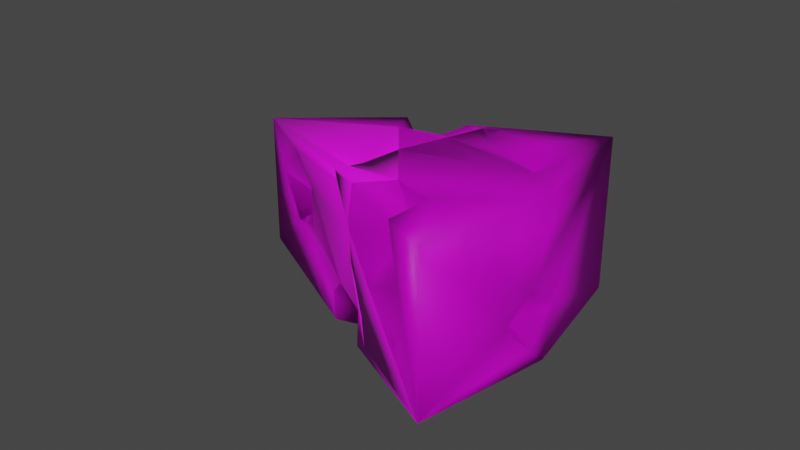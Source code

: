 # Source: cheese_base.blend  (saved by Blender 3.4.6; exported with 4.5.12 LTS)
import bpy
from mathutils import Matrix  # noqa: F401  (used for matrix-valued properties, if any)

bpy.ops.wm.read_factory_settings(use_empty=True)
scene = bpy.context.scene
scene.name = 'Scene'

# ---- collections
col_cheese_split = bpy.data.collections.new('Cheese_Split'); scene.collection.children.link(col_cheese_split)
col_cheese_whole = bpy.data.collections.new('Cheese_Whole'); scene.collection.children.link(col_cheese_whole)

# ---- images (referenced by path relative to the original .blend; pixels are not part of the script)
import os
ASSET_DIR = os.environ.get("B2B_ASSET_DIR", "")  # directory of the original .blend (textures are referenced by path, not embedded)
HERE = os.path.dirname(os.path.abspath(__file__))  # packed textures are extracted next to this script under _unpacked/

def load_image(name, relpath, width, height, colorspace="sRGB"):
    """Load a texture the original file referenced (path relative to the .blend, or extracted next to this script)."""
    p = next((c for c in (os.path.join(HERE, relpath), os.path.join(ASSET_DIR, relpath)) if relpath and os.path.exists(c)), "")
    if p:
        img = bpy.data.images.load(p, check_existing=True)
        img.name = name
    else:  # same state as the original file: an image datablock whose file is absent (Cycles renders it pink)
        img = bpy.data.images.new(name, width, height)
        img.source = "FILE"
        img.filepath = "//" + (relpath or name)
    img.colorspace_settings.name = colorspace
    return img
img_diffusecolor_texture_003 = load_image('DiffuseColor_Texture.003', 'Food_Texture.png', 1024, 1024, 'sRGB')
img_diffusecolor_texture_002 = load_image('DiffuseColor_Texture.002', 'Food_Texture.png', 1024, 1024, 'Non-Color')
img_diffusecolor_texture = load_image('DiffuseColor_Texture', 'Food_Texture.png', 1024, 1024, 'sRGB')
img_diffusecolor_texture_001 = load_image('DiffuseColor_Texture.001', 'Food_Texture.png', 1024, 1024, 'Non-Color')

# ---- materials (node trees are filled in below, after node groups)
mat_food_fresnel_001 = bpy.data.materials.new('Food_Fresnel.001')
mat_food_fresnel_001.surface_render_method = 'BLENDED'
mat_food_fresnel_001.blend_method = 'BLEND'
mat_food_fresnel_001.use_transparent_shadow = False
mat_food_fresnel_001.diffuse_color = (1.0, 1.0, 1.0, 1.0)
mat_food_fresnel_001.roughness = 0.5528
mat_food_fresnel = bpy.data.materials.new('Food_Fresnel')
mat_food_fresnel.surface_render_method = 'BLENDED'
mat_food_fresnel.blend_method = 'BLEND'
mat_food_fresnel.use_transparent_shadow = False
mat_food_fresnel.diffuse_color = (1.0, 1.0, 1.0, 1.0)
mat_food_fresnel.roughness = 0.5528

# ---- material node trees
mat_food_fresnel_001.use_nodes = True; mat_food_fresnel_001.node_tree.nodes.clear()
_N = mat_food_fresnel_001.node_tree.nodes; _L = mat_food_fresnel_001.node_tree.links
n0 = _N.new('ShaderNodeBsdfPrincipled'); n0.name = 'Principled BSDF'; n0.location = (10, 300)
n0.distribution = 'GGX'
n0.subsurface_method = 'RANDOM_WALK_SKIN'
n0.inputs[2].default_value = 0.5528
n0.inputs[3].default_value = 1.45
n0.inputs[27].default_value = (0.0, 0.0, 0.0, 1.0)
n0.inputs[28].default_value = 1.0
n1 = _N.new('ShaderNodeOutputMaterial'); n1.name = 'Material Output'; n1.location = (300, 300)
n2 = _N.new('ShaderNodeNormalMap'); n2.name = 'Normal Map'; n2.location = (-300, -300)
n2.label = 'Normal/Map'
n2.inputs[0].default_value = 0.0
n3 = _N.new('ShaderNodeTexImage'); n3.name = 'Image Texture'; n3.location = (-300, 600)
n3.image = img_diffusecolor_texture_003
n4 = _N.new('ShaderNodeTexImage'); n4.name = 'Image Texture.001'; n4.location = (-300, 0)
n4.image = img_diffusecolor_texture_002
_L.new(n0.outputs[0], n1.inputs[0])
_L.new(n2.outputs[0], n0.inputs[5])
_L.new(n3.outputs[0], n0.inputs[0])
_L.new(n4.outputs[1], n0.inputs[4])
n1.is_active_output = True
mat_food_fresnel.use_nodes = True; mat_food_fresnel.node_tree.nodes.clear()
_N = mat_food_fresnel.node_tree.nodes; _L = mat_food_fresnel.node_tree.links
n0 = _N.new('ShaderNodeBsdfPrincipled'); n0.name = 'Principled BSDF'; n0.location = (10, 300)
n0.distribution = 'GGX'
n0.subsurface_method = 'RANDOM_WALK_SKIN'
n0.inputs[2].default_value = 0.5528
n0.inputs[3].default_value = 1.45
n0.inputs[27].default_value = (0.0, 0.0, 0.0, 1.0)
n0.inputs[28].default_value = 1.0
n1 = _N.new('ShaderNodeOutputMaterial'); n1.name = 'Material Output'; n1.location = (300, 300)
n2 = _N.new('ShaderNodeNormalMap'); n2.name = 'Normal Map'; n2.location = (-300, -300)
n2.label = 'Normal/Map'
n2.inputs[0].default_value = 0.0
n3 = _N.new('ShaderNodeTexImage'); n3.name = 'Image Texture'; n3.location = (-300, 600)
n3.image = img_diffusecolor_texture
n4 = _N.new('ShaderNodeTexImage'); n4.name = 'Image Texture.001'; n4.location = (-300, 0)
n4.image = img_diffusecolor_texture_001
_L.new(n0.outputs[0], n1.inputs[0])
_L.new(n2.outputs[0], n0.inputs[5])
_L.new(n3.outputs[0], n0.inputs[0])
_L.new(n4.outputs[1], n0.inputs[4])
n1.is_active_output = True

# ---- world
world_world = bpy.data.worlds.new('World'); scene.world = world_world
world_world.use_nodes = True; world_world.node_tree.nodes.clear()
_N = world_world.node_tree.nodes; _L = world_world.node_tree.links
n0 = _N.new('ShaderNodeOutputWorld'); n0.name = 'World Output'; n0.location = (300, 300)
n1 = _N.new('ShaderNodeBackground'); n1.name = 'Background'; n1.location = (10, 300)
n1.inputs[0].default_value = (0.05088, 0.05088, 0.05088, 1.0)
_L.new(n1.outputs[0], n0.inputs[0])
n0.is_active_output = True
world_world.color = (0.05088, 0.05088, 0.05088)
world_world.use_sun_shadow = False
world_world.sun_shadow_jitter_overblur = 0.0

# ---- meshes
me_scene_001 = bpy.data.meshes.new('Scene.001')
me_scene_001.from_pydata([(2.095, -1.67, -2.208), (0.6516, -2.477, -2.725), (2.377, -2.505, -1.759), (-0.4824, 1.722, -1.639), (-1.236, 2.505, -1.833), (-1.151, 2.017, -1.873), (-2.215, -0.2101, 1.352), (-3.187, -0.5086, 0.9116), (-2.426, 0.07597, 0.3774), (0.3333, -2.505, 1.778), (0.7249, -2.505, 2.76), (3.001, -2.477, -3.835), (-5.116, -2.159, 0.0), (-0.7007, -2.505, 2.086), (-4.302, 0.6373, 0.3849), (-3.187, 1.783, 0.9115), (-2.215, 1.027, 1.352), (-0.6794, 1.714, -2.096), (-0.06851, 1.95, -2.385), (0.5239, 2.505, -2.494), (0.3801, 2.505, -1.395), (-0.9469, 2.505, -1.079), (0.7056, -1.4, 2.661), (-0.2952, -1.056, 2.278), (-5.116, 2.058, 0.0), (-0.8304, -1.641, 2.025), (-3.023, 0.792, -0.989), (-4.031, -0.2943, -0.5126), (-2.914, -1.655, -1.041), (0.6322, -1.532, -2.716), (1.609, -0.6702, -3.177), (-1.855, -0.5114, -1.541), (2.783, -1.161, -3.732), (-2.623, -0.6946, -0.3904), (1.403, -2.505, 2.5), (1.808, -2.505, 1.23), (3.489, -2.488, -4.065), (1.315, 2.127, -3.038), (2.695, -2.505, -1.554), (1.082, 2.505, -2.783), (1.242, -2.505, 3.004), (1.356, 2.039, -3.058), (0.5783, -0.5501, 2.633), (0.1966, 0.5017, 2.51), (0.02789, 0.9887, 2.428), (1.449, 1.842, -3.102), (2.821, -1.07, -3.75), (2.264, 0.1105, -3.487), (1.727, 1.251, -3.233), (2.923, -1.287, -3.798), (-0.1897, 2.395, 1.345), (0.1257, 2.505, 0.2169), (0.523, 2.505, -1.029), (3.262, -2.481, -3.363), (0.8127, -1.212, 2.729), (0.917, 2.505, -2.266), (0.6398, 2.505, -1.396), (1.003, 2.505, -2.537), (-0.471, 2.421, 2.195), (-0.4318, 2.309, 2.213), (0.9027, -1.462, 2.76), (0.6286, 2.505, -1.361), (0.001872, 1.062, 2.418)], [], [(0, 2, 1), (3, 5, 4), (6, 8, 7), (35, 9, 2, 38), (38, 2, 11, 53), (36, 53, 11), (9, 12, 2), (9, 13, 12), (12, 1, 2), (14, 7, 8), (15, 14, 8), (16, 15, 8), (16, 8, 6), (17, 5, 3), (18, 17, 3), (19, 18, 3), (3, 20, 19), (21, 20, 3), (3, 4, 21), (42, 22, 54), (23, 16, 6), (62, 15, 16, 44), (62, 59, 15), (58, 24, 15, 59), (24, 14, 15), (24, 12, 14), (7, 23, 6), (12, 7, 14), (7, 25, 23), (7, 12, 13), (7, 13, 25), (21, 4, 24), (52, 21, 51), (61, 20, 21, 52), (55, 19, 20, 56), (55, 57, 19), (26, 5, 17), (26, 4, 5), (26, 24, 4), (26, 27, 24), (27, 12, 24), (27, 28, 12), (28, 1, 12), (28, 29, 1), (28, 30, 29), (28, 31, 30), (48, 31, 26, 45), (47, 30, 31, 48), (46, 32, 30, 47), (46, 49, 32), (36, 11, 32, 49), (0, 1, 29), (29, 30, 0), (30, 32, 0), (0, 32, 11), (0, 11, 2), (9, 25, 13), (9, 23, 25), (22, 23, 9), (9, 10, 22), (31, 28, 33), (26, 31, 33), (33, 28, 27), (27, 26, 33), (22, 42, 43, 23), (23, 43, 44, 16), (17, 41, 45, 26), (21, 24, 50, 51), (19, 57, 39), (18, 19, 39, 37), (17, 18, 37, 41), (24, 58, 50), (22, 10, 40, 60), (22, 60, 54), (20, 61, 56), (9, 34, 40, 10), (9, 35, 34), (46, 47, 48, 45, 41, 37, 39, 57, 55, 56, 61, 52, 51, 50, 58, 59, 62, 44, 43, 42, 54, 60, 40, 34, 35, 38, 53, 36, 49)])
me_scene_001.polygons.foreach_set('use_smooth', [True] * 78)
_uv = me_scene_001.uv_layers.new(name='UVSet0')
_uv.uv.foreach_set('vector', [0.3396, 0.5077, 0.3324, 0.5077, 0.3324, 0.5077, 0.3396, 0.5077, 0.3324, 0.5077, 0.3324, 0.5077, 0.3324, 0.5077, 0.3396, 0.5077, 0.3324, 0.5077, 0.4043, 0.5052, 0.406, 0.5052, 0.4034, 0.5052, 0.4031, 0.5052, 0.4031, 0.5052, 0.4034, 0.5052, 0.4025, 0.5052, 0.4023, 0.5052, 0.402, 0.5052, 0.4023, 0.5052, 0.4025, 0.5052, 0.406, 0.5052, 0.4121, 0.5052, 0.4034, 0.5052, 0.406, 0.5052, 0.4072, 0.5052, 0.4121, 0.5052, 0.4121, 0.5052, 0.4053, 0.5052, 0.4034, 0.5052, 0.3324, 0.5077, 0.3324, 0.5077, 0.3396, 0.5077, 0.3324, 0.5077, 0.3324, 0.5077, 0.3396, 0.5077, 0.3324, 0.5077, 0.3324, 0.5077, 0.3396, 0.5077, 0.3324, 0.5077, 0.3396, 0.5077, 0.3324, 0.5077, 0.3324, 0.5077, 0.3324, 0.5077, 0.3396, 0.5077, 0.3324, 0.5077, 0.3324, 0.5077, 0.3396, 0.5077, 0.3324, 0.5077, 0.3324, 0.5077, 0.3396, 0.5077, 0.3396, 0.5077, 0.3324, 0.5077, 0.3324, 0.5077, 0.3324, 0.5077, 0.3324, 0.5077, 0.3396, 0.5077, 0.3396, 0.5077, 0.3324, 0.5077, 0.3324, 0.5077, 0.4012, 0.5055, 0.401, 0.5055, 0.4009, 0.5055, 0.4022, 0.5055, 0.4045, 0.5055, 0.4045, 0.5055, 0.4018, 0.5055, 0.4056, 0.5055, 0.4045, 0.5055, 0.4018, 0.5055, 0.4018, 0.5055, 0.4023, 0.5055, 0.4056, 0.5055, 0.4024, 0.5055, 0.4079, 0.5055, 0.4056, 0.5055, 0.4023, 0.5055, 0.4079, 0.5055, 0.4069, 0.5055, 0.4056, 0.5055, 0.4079, 0.5055, 0.4079, 0.5055, 0.4069, 0.5055, 0.4056, 0.5055, 0.4022, 0.5055, 0.4045, 0.5055, 0.4079, 0.5055, 0.4056, 0.5055, 0.4069, 0.5055, 0.4056, 0.5055, 0.4028, 0.5055, 0.4022, 0.5055, 0.4056, 0.5055, 0.4079, 0.5055, 0.4027, 0.5055, 0.4056, 0.5055, 0.4027, 0.5055, 0.4028, 0.5055, 0.4074, 0.5052, 0.4078, 0.5052, 0.4122, 0.5052, 0.4058, 0.5052, 0.4074, 0.5052, 0.4062, 0.5052, 0.4057, 0.5052, 0.4059, 0.5052, 0.4074, 0.5052, 0.4058, 0.5052, 0.4053, 0.5052, 0.4058, 0.5052, 0.4059, 0.5052, 0.4056, 0.5052, 0.4053, 0.5052, 0.4052, 0.5052, 0.4058, 0.5052, 0.4054, 0.5055, 0.4032, 0.5055, 0.4026, 0.5055, 0.4054, 0.5055, 0.4033, 0.5055, 0.4032, 0.5055, 0.4054, 0.5055, 0.4079, 0.5055, 0.4033, 0.5055, 0.4054, 0.5055, 0.4066, 0.5055, 0.4079, 0.5055, 0.4066, 0.5055, 0.4079, 0.5055, 0.4079, 0.5055, 0.4066, 0.5055, 0.4053, 0.5055, 0.4079, 0.5055, 0.4053, 0.5055, 0.4011, 0.5055, 0.4079, 0.5055, 0.4053, 0.5055, 0.4011, 0.5055, 0.4011, 0.5055, 0.4053, 0.5055, 0.3999, 0.5055, 0.4011, 0.5055, 0.4053, 0.5055, 0.404, 0.5055, 0.3999, 0.5055, 0.3998, 0.5055, 0.404, 0.5055, 0.4054, 0.5055, 0.4001, 0.5055, 0.3991, 0.5055, 0.3999, 0.5055, 0.404, 0.5055, 0.3998, 0.5055, 0.3985, 0.5055, 0.3985, 0.5055, 0.3999, 0.5055, 0.3991, 0.5055, 0.3985, 0.5055, 0.3984, 0.5055, 0.3985, 0.5055, 0.3977, 0.5055, 0.3983, 0.5055, 0.3985, 0.5055, 0.3984, 0.5055, 0.3396, 0.5077, 0.3324, 0.5077, 0.3324, 0.5077, 0.3324, 0.5077, 0.3324, 0.5077, 0.3396, 0.5077, 0.3324, 0.5077, 0.3324, 0.5077, 0.3396, 0.5077, 0.3396, 0.5077, 0.3324, 0.5077, 0.3324, 0.5077, 0.3396, 0.5077, 0.3324, 0.5077, 0.3324, 0.5077, 0.3396, 0.5077, 0.3324, 0.5077, 0.3324, 0.5077, 0.3396, 0.5077, 0.3324, 0.5077, 0.3324, 0.5077, 0.3324, 0.5077, 0.3324, 0.5077, 0.3396, 0.5077, 0.3396, 0.5077, 0.3324, 0.5077, 0.3324, 0.5077, 0.3324, 0.5077, 0.3324, 0.5077, 0.3396, 0.5077, 0.3324, 0.5077, 0.3324, 0.5077, 0.3396, 0.5077, 0.3396, 0.5077, 0.3324, 0.5077, 0.3324, 0.5077, 0.3324, 0.5077, 0.3324, 0.5077, 0.3396, 0.5077, 0.401, 0.5055, 0.4012, 0.5055, 0.4016, 0.5055, 0.4022, 0.5055, 0.4022, 0.5055, 0.4016, 0.5055, 0.4018, 0.5055, 0.4045, 0.5055, 0.4026, 0.5055, 0.4002, 0.5055, 0.4001, 0.5055, 0.4054, 0.5055, 0.4074, 0.5052, 0.4122, 0.5052, 0.4066, 0.5052, 0.4062, 0.5052, 0.4058, 0.5052, 0.4052, 0.5052, 0.4052, 0.5052, 0.4019, 0.5055, 0.4013, 0.5055, 0.4006, 0.5055, 0.4003, 0.5055, 0.4026, 0.5055, 0.4019, 0.5055, 0.4003, 0.5055, 0.4002, 0.5055, 0.4122, 0.5052, 0.4069, 0.5052, 0.4066, 0.5052, 0.401, 0.5055, 0.401, 0.5055, 0.4004, 0.5055, 0.4008, 0.5055, 0.401, 0.5055, 0.4008, 0.5055, 0.4009, 0.5055, 0.4059, 0.5052, 0.4057, 0.5052, 0.4056, 0.5052, 0.406, 0.5052, 0.4049, 0.5052, 0.4051, 0.5052, 0.4057, 0.5052, 0.406, 0.5052, 0.4043, 0.5052, 0.4049, 0.5052, 0.3985, 0.5055, 0.3991, 0.5055, 0.3998, 0.5055, 0.4001, 0.5055, 0.4002, 0.5055, 0.4003, 0.5055, 0.4052, 0.5052, 0.4052, 0.5052, 0.4053, 0.5052, 0.4056, 0.5052, 0.4057, 0.5052, 0.4058, 0.5052, 0.4062, 0.5052, 0.4066, 0.5052, 0.4024, 0.5055, 0.4023, 0.5055, 0.4018, 0.5055, 0.4018, 0.5055, 0.4016, 0.5055, 0.4012, 0.5055, 0.4009, 0.5055, 0.4008, 0.5055, 0.4051, 0.5052, 0.4049, 0.5052, 0.4043, 0.5052, 0.4031, 0.5052, 0.4023, 0.5052, 0.3977, 0.5055, 0.3984, 0.5055])
_uv.active_render = True
_uv = me_scene_001.uv_layers.new(name='UVSet1')
_uv.uv.foreach_set('vector', [0.1125, 0.8975, 0.1128, 0.9436, 0.1932, 0.8986, 0.2476, 0.4789, 0.2139, 0.4912, 0.2098, 0.514, 0.2487, 0.9957, 0.2256, 0.9532, 0.1971, 0.9957, 0.2205, 0.7094, 0.2936, 0.7032, 0.1371, 0.5948, 0.1278, 0.6097, 0.1278, 0.6097, 0.1371, 0.5948, 0.06954, 0.5196, 0.06795, 0.5447, 0.04442, 0.5196, 0.06795, 0.5447, 0.06954, 0.5196, 0.2936, 0.7032, 0.4882, 0.5196, 0.1371, 0.5948, 0.2936, 0.7032, 0.3433, 0.6958, 0.4882, 0.5196, 0.4882, 0.5196, 0.1906, 0.5197, 0.1371, 0.5948, 0.4839, 0.1567, 0.4293, 0.1005, 0.4048, 0.1299, 0.427, 0.2114, 0.4839, 0.1567, 0.4048, 0.1299, 0.3751, 0.1784, 0.427, 0.2114, 0.4048, 0.1299, 0.3751, 0.1784, 0.4048, 0.1299, 0.3715, 0.1208, 0.6584, 0.4137, 0.6353, 0.4267, 0.6684, 0.4331, 0.6859, 0.3985, 0.6584, 0.4137, 0.6684, 0.4331, 0.721, 0.3911, 0.6859, 0.3985, 0.6684, 0.4331, 0.6684, 0.4331, 0.7251, 0.4445, 0.721, 0.3911, 0.6645, 0.4836, 0.7251, 0.4445, 0.6684, 0.4331, 0.6684, 0.4331, 0.6318, 0.4639, 0.6645, 0.4836, 0.2253, 0.1027, 0.2186, 0.06126, 0.2124, 0.07068, 0.2712, 0.07895, 0.3751, 0.1784, 0.3715, 0.1208, 0.2561, 0.1808, 0.427, 0.2114, 0.3751, 0.1784, 0.2548, 0.1776, 0.2561, 0.1808, 0.2875, 0.2364, 0.427, 0.2114, 0.2896, 0.241, 0.5249, 0.2203, 0.427, 0.2114, 0.2875, 0.2364, 0.5249, 0.2203, 0.4839, 0.1567, 0.427, 0.2114, 0.5249, 0.2203, 0.5256, 0.02442, 0.4839, 0.1567, 0.4293, 0.1005, 0.2712, 0.07895, 0.3715, 0.1208, 0.5256, 0.02442, 0.4293, 0.1005, 0.4839, 0.1567, 0.4293, 0.1005, 0.3029, 0.04999, 0.2712, 0.07895, 0.4293, 0.1005, 0.5256, 0.02442, 0.3011, 0.01031, 0.4293, 0.1005, 0.3011, 0.01031, 0.3029, 0.04999, 0.6645, 0.4836, 0.6318, 0.4639, 0.5159, 0.627, 0.7335, 0.4611, 0.6645, 0.4836, 0.7398, 0.5187, 0.7369, 0.442, 0.7251, 0.4445, 0.6645, 0.4836, 0.7335, 0.4611, 0.7411, 0.3946, 0.721, 0.3911, 0.7251, 0.4445, 0.7369, 0.4398, 0.7411, 0.3946, 0.7402, 0.3817, 0.721, 0.3911, 0.1143, 0.4326, 0.2139, 0.4912, 0.2383, 0.477, 0.1143, 0.4326, 0.2098, 0.514, 0.2139, 0.4912, 0.1143, 0.4326, 0.004497, 0.4931, 0.2098, 0.514, 0.1143, 0.4326, 0.05997, 0.3806, 0.004497, 0.4931, 0.05997, 0.3806, 0.003906, 0.2961, 0.004497, 0.4931, 0.05997, 0.3806, 0.1166, 0.3185, 0.003906, 0.2961, 0.1166, 0.3185, 0.2993, 0.2786, 0.003906, 0.2961, 0.1166, 0.3185, 0.3059, 0.3207, 0.2993, 0.2786, 0.1166, 0.3185, 0.363, 0.3611, 0.3059, 0.3207, 0.1166, 0.3185, 0.1743, 0.3703, 0.363, 0.3611, 0.3621, 0.4553, 0.1743, 0.3703, 0.1143, 0.4326, 0.348, 0.4835, 0.3957, 0.3991, 0.363, 0.3611, 0.1743, 0.3703, 0.3621, 0.4553, 0.4321, 0.3482, 0.4304, 0.3439, 0.363, 0.3611, 0.3957, 0.3991, 0.4321, 0.3482, 0.4381, 0.3396, 0.4304, 0.3439, 0.4767, 0.2919, 0.4549, 0.2887, 0.4304, 0.3439, 0.4381, 0.3396, 0.3702, 0.2937, 0.2993, 0.2786, 0.3059, 0.3207, 0.3059, 0.3207, 0.363, 0.3611, 0.3702, 0.2937, 0.363, 0.3611, 0.4304, 0.3439, 0.3702, 0.2937, 0.3702, 0.2937, 0.4304, 0.3439, 0.4549, 0.2887, 0.3702, 0.2937, 0.4549, 0.2887, 0.3718, 0.2524, 0.2545, 0.003906, 0.3029, 0.04999, 0.3011, 0.01031, 0.2545, 0.003906, 0.2712, 0.07895, 0.3029, 0.04999, 0.2186, 0.06126, 0.2712, 0.07895, 0.2545, 0.003906, 0.2545, 0.003906, 0.2101, 0.009914, 0.2186, 0.06126, 0.1743, 0.3703, 0.1166, 0.3185, 0.1174, 0.3675, 0.1143, 0.4326, 0.1743, 0.3703, 0.1174, 0.3675, 0.1174, 0.3675, 0.1166, 0.3185, 0.05997, 0.3806, 0.05997, 0.3806, 0.1143, 0.4326, 0.1174, 0.3675, 0.2186, 0.06126, 0.2253, 0.1027, 0.2455, 0.1542, 0.2712, 0.07895, 0.2712, 0.07895, 0.2455, 0.1542, 0.2548, 0.1776, 0.3751, 0.1784, 0.2383, 0.477, 0.344, 0.4929, 0.348, 0.4835, 0.1143, 0.4326, 0.6645, 0.4836, 0.5159, 0.627, 0.7532, 0.5775, 0.7398, 0.5187, 0.721, 0.3911, 0.7402, 0.3817, 0.7395, 0.3705, 0.27, 0.4883, 0.2971, 0.5157, 0.3266, 0.5157, 0.3419, 0.497, 0.2383, 0.477, 0.27, 0.4883, 0.3419, 0.497, 0.344, 0.4929, 0.5159, 0.627, 0.7598, 0.6194, 0.7532, 0.5775, 0.2186, 0.06126, 0.2101, 0.009914, 0.1848, 0.009038, 0.2085, 0.05809, 0.2186, 0.06126, 0.2085, 0.05809, 0.2124, 0.07068, 0.7251, 0.4445, 0.7369, 0.442, 0.7369, 0.4398, 0.2936, 0.7032, 0.2628, 0.7549, 0.2796, 0.773, 0.2966, 0.7524, 0.2936, 0.7032, 0.2205, 0.7094, 0.2628, 0.7549, 0.4321, 0.3482, 0.3957, 0.3991, 0.3621, 0.4553, 0.348, 0.4835, 0.344, 0.4929, 0.3419, 0.497, 0.7395, 0.3705, 0.7402, 0.3817, 0.7411, 0.3946, 0.7369, 0.4398, 0.7369, 0.442, 0.7335, 0.4611, 0.7398, 0.5187, 0.7532, 0.5775, 0.2896, 0.241, 0.2875, 0.2364, 0.2561, 0.1808, 0.2548, 0.1776, 0.2455, 0.1542, 0.2253, 0.1027, 0.2124, 0.07068, 0.2085, 0.05809, 0.2796, 0.773, 0.2628, 0.7549, 0.2205, 0.7094, 0.1278, 0.6097, 0.06795, 0.5447, 0.4767, 0.2919, 0.4381, 0.3396])
me_scene_001.materials.append(mat_food_fresnel_001)
me_scene_001.update()
me_scene_001.normals_split_custom_set([tuple(v) for v in zip(*[iter([-0.2854, -0.4832, -0.8277, -0.09872, -0.9689, -0.2268, -0.02611, -0.338, -0.9408, -0.05754, 0.8827, -0.4664, -0.005067, 0.3243, -0.9459, 0.04541, 0.5113, -0.8582, -0.6679, 0.2554, 0.6991, -0.5519, 0.1614, 0.8182, -0.3475, 0.3185, 0.8819, 0.69, -0.6341, 0.349, -0.08274, -0.9403, 0.3303, -0.09872, -0.9689, -0.2268, 0.775, -0.6139, 0.1501, 0.775, -0.6139, 0.1501, -0.09872, -0.9689, -0.2268, -0.5879, -0.6829, -0.4335, 0.729, -0.6713, 0.134, 0.6763, -0.4162, -0.6078, 0.729, -0.6713, 0.134, -0.5879, -0.6829, -0.4335, -0.08274, -0.9403, 0.3303, -0.6677, -0.7441, -0.02352, -0.09872, -0.9689, -0.2268, -0.08274, -0.9403, 0.3303, -0.08789, -0.4482, 0.8896, -0.6677, -0.7441, -0.02352, -0.6677, -0.7441, -0.02352, -0.02611, -0.338, -0.9408, -0.09872, -0.9689, -0.2268, -0.2615, 0.04386, 0.9642, -0.3475, 0.3185, 0.8819, -0.5519, 0.1614, 0.8182, -0.4233, -0.1714, 0.8897, -0.2615, 0.04386, 0.9642, -0.5519, 0.1614, 0.8182, -0.6344, -0.1046, 0.7659, -0.4233, -0.1714, 0.8897, -0.5519, 0.1614, 0.8182, -0.6344, -0.1046, 0.7659, -0.5519, 0.1614, 0.8182, -0.6679, 0.2554, 0.6991, -0.3219, 0.5127, -0.7959, -0.005067, 0.3243, -0.9459, -0.05754, 0.8827, -0.4664, -0.5752, 0.601, -0.555, -0.3219, 0.5127, -0.7959, -0.05754, 0.8827, -0.4664, -0.3435, 0.915, -0.2116, -0.5752, 0.601, -0.555, -0.05754, 0.8827, -0.4664, -0.05754, 0.8827, -0.4664, -0.1942, 0.9579, -0.2115, -0.3435, 0.915, -0.2116, 0.06491, 0.9786, -0.1951, -0.1942, 0.9579, -0.2115, -0.05754, 0.8827, -0.4664, -0.05754, 0.8827, -0.4664, 0.04541, 0.5113, -0.8582, 0.06491, 0.9786, -0.1951, 0.4261, 0.2704, 0.8634, -0.5068, -0.138, 0.851, 0.3101, 0.2864, 0.9065, -0.36, -0.1499, 0.9208, -0.6344, -0.1046, 0.7659, -0.6679, 0.2554, 0.6991, 0.3508, 0.2826, 0.8928, -0.4233, -0.1714, 0.8897, -0.6344, -0.1046, 0.7659, 0.3276, 0.3001, 0.8959, 0.3508, 0.2826, 0.8928, 0.2019, 0.2722, 0.9408, -0.4233, -0.1714, 0.8897, -0.05814, 0.7454, 0.6641, -0.6844, 0.7289, 0.01478, -0.4233, -0.1714, 0.8897, 0.2019, 0.2722, 0.9408, -0.6844, 0.7289, 0.01478, -0.2615, 0.04386, 0.9642, -0.4233, -0.1714, 0.8897, -0.6844, 0.7289, 0.01478, -0.6677, -0.7441, -0.02352, -0.2615, 0.04386, 0.9642, -0.3475, 0.3185, 0.8819, -0.36, -0.1499, 0.9208, -0.6679, 0.2554, 0.6991, -0.6677, -0.7441, -0.02352, -0.3475, 0.3185, 0.8819, -0.2615, 0.04386, 0.9642, -0.3475, 0.3185, 0.8819, -0.1674, -0.05974, 0.9841, -0.36, -0.1499, 0.9208, -0.3475, 0.3185, 0.8819, -0.6677, -0.7441, -0.02352, -0.08789, -0.4482, 0.8896, -0.3475, 0.3185, 0.8819, -0.08789, -0.4482, 0.8896, -0.1674, -0.05974, 0.9841, 0.06491, 0.9786, -0.1951, 0.04541, 0.5113, -0.8582, -0.6844, 0.7289, 0.01478, 0.5102, 0.8421, 0.1747, 0.06491, 0.9786, -0.1951, 0.5273, 0.8419, 0.1144, 0.4912, 0.8544, 0.1693, -0.1942, 0.9579, -0.2115, 0.06491, 0.9786, -0.1951, 0.5102, 0.8421, 0.1747, 0.5287, 0.8487, 0.01091, -0.3435, 0.915, -0.2116, -0.1942, 0.9579, -0.2115, 0.5633, 0.8208, 0.09464, 0.5287, 0.8487, 0.01091, 0.4024, 0.8926, 0.2033, -0.3435, 0.915, -0.2116, -0.4322, -0.1051, -0.8956, -0.005067, 0.3243, -0.9459, -0.3219, 0.5127, -0.7959, -0.4322, -0.1051, -0.8956, 0.04541, 0.5113, -0.8582, -0.005067, 0.3243, -0.9459, -0.4322, -0.1051, -0.8956, -0.6844, 0.7289, 0.01478, 0.04541, 0.5113, -0.8582, -0.4322, -0.1051, -0.8956, -0.2374, 0.02654, -0.9711, -0.6844, 0.7289, 0.01478, -0.2374, 0.02654, -0.9711, -0.6677, -0.7441, -0.02352, -0.6844, 0.7289, 0.01478, -0.2374, 0.02654, -0.9711, -0.4144, 0.1572, -0.8964, -0.6677, -0.7441, -0.02352, -0.4144, 0.1572, -0.8964, -0.02611, -0.338, -0.9408, -0.6677, -0.7441, -0.02352, -0.4144, 0.1572, -0.8964, -0.09063, -0.1719, -0.9809, -0.02611, -0.338, -0.9408, -0.4144, 0.1572, -0.8964, -0.3745, -0.2476, -0.8936, -0.09063, -0.1719, -0.9809, -0.4144, 0.1572, -0.8964, -0.5992, 0.02066, -0.8004, -0.3745, -0.2476, -0.8936, 0.3629, 0.3937, -0.8446, -0.5992, 0.02066, -0.8004, -0.4322, -0.1051, -0.8956, 0.5086, 0.5732, -0.6425, 0.4783, 0.2736, -0.8345, -0.3745, -0.2476, -0.8936, -0.5992, 0.02066, -0.8004, 0.3629, 0.3937, -0.8446, 0.5378, 0.2465, -0.8062, -0.5866, -0.1795, -0.7897, -0.3745, -0.2476, -0.8936, 0.4783, 0.2736, -0.8345, 0.5378, 0.2465, -0.8062, 0.5986, 0.4589, -0.6565, -0.5866, -0.1795, -0.7897, 0.6763, -0.4162, -0.6078, -0.5879, -0.6829, -0.4335, -0.5866, -0.1795, -0.7897, 0.5986, 0.4589, -0.6565, -0.2854, -0.4832, -0.8277, -0.02611, -0.338, -0.9408, -0.09063, -0.1719, -0.9809, -0.09063, -0.1719, -0.9809, -0.3745, -0.2476, -0.8936, -0.2854, -0.4832, -0.8277, -0.3745, -0.2476, -0.8936, -0.5866, -0.1795, -0.7897, -0.2854, -0.4832, -0.8277, -0.2854, -0.4832, -0.8277, -0.5866, -0.1795, -0.7897, -0.5879, -0.6829, -0.4335, -0.2854, -0.4832, -0.8277, -0.5879, -0.6829, -0.4335, -0.09872, -0.9689, -0.2268, -0.08274, -0.9403, 0.3303, -0.1674, -0.05974, 0.9841, -0.08789, -0.4482, 0.8896, -0.08274, -0.9403, 0.3303, -0.36, -0.1499, 0.9208, -0.1674, -0.05974, 0.9841, -0.5068, -0.138, 0.851, -0.36, -0.1499, 0.9208, -0.08274, -0.9403, 0.3303, -0.08274, -0.9403, 0.3303, -0.404, -0.6129, 0.6791, -0.5068, -0.138, 0.851, -0.5992, 0.02066, -0.8004, -0.4144, 0.1572, -0.8964, -0.4251, 0.07178, -0.9023, -0.4322, -0.1051, -0.8956, -0.5992, 0.02066, -0.8004, -0.4251, 0.07178, -0.9023, -0.4251, 0.07178, -0.9023, -0.4144, 0.1572, -0.8964, -0.2374, 0.02654, -0.9711, -0.2374, 0.02654, -0.9711, -0.4322, -0.1051, -0.8956, -0.4251, 0.07178, -0.9023, -0.5068, -0.138, 0.851, 0.4261, 0.2704, 0.8634, 0.3449, 0.2416, 0.907, -0.36, -0.1499, 0.9208, -0.36, -0.1499, 0.9208, 0.3449, 0.2416, 0.907, 0.3276, 0.3001, 0.8959, -0.6344, -0.1046, 0.7659, -0.3219, 0.5127, -0.7959, 0.4854, 0.6008, -0.6352, 0.5086, 0.5732, -0.6425, -0.4322, -0.1051, -0.8956, 0.06491, 0.9786, -0.1951, -0.6844, 0.7289, 0.01478, 0.5334, 0.8455, 0.02451, 0.5273, 0.8419, 0.1144, -0.3435, 0.915, -0.2116, 0.4024, 0.8926, 0.2033, 0.2491, 0.8716, -0.4222, -0.5752, 0.601, -0.555, -0.3435, 0.915, -0.2116, 0.2491, 0.8716, -0.4222, 0.3237, 0.6713, -0.6667, -0.3219, 0.5127, -0.7959, -0.5752, 0.601, -0.555, 0.3237, 0.6713, -0.6667, 0.4854, 0.6008, -0.6352, -0.6844, 0.7289, 0.01478, -0.05814, 0.7454, 0.6641, 0.5334, 0.8455, 0.02451, -0.5068, -0.138, 0.851, -0.404, -0.6129, 0.6791, 0.2034, -0.3467, 0.9157, 0.4223, 0.2224, 0.8787, -0.5068, -0.138, 0.851, 0.4223, 0.2224, 0.8787, 0.3101, 0.2864, 0.9065, -0.1942, 0.9579, -0.2115, 0.4912, 0.8544, 0.1693, 0.5633, 0.8208, 0.09464, -0.08274, -0.9403, 0.3303, 0.8302, -0.5478, 0.1034, 0.2034, -0.3467, 0.9157, -0.404, -0.6129, 0.6791, -0.08274, -0.9403, 0.3303, 0.69, -0.6341, 0.349, 0.8302, -0.5478, 0.1034, 0.5378, 0.2465, -0.8062, 0.4783, 0.2736, -0.8345, 0.3629, 0.3937, -0.8446, 0.5086, 0.5732, -0.6425, 0.4854, 0.6008, -0.6352, 0.3237, 0.6713, -0.6667, 0.2491, 0.8716, -0.4222, 0.4024, 0.8926, 0.2033, 0.5287, 0.8487, 0.01091, 0.5633, 0.8208, 0.09464, 0.4912, 0.8544, 0.1693, 0.5102, 0.8421, 0.1747, 0.5273, 0.8419, 0.1144, 0.5334, 0.8455, 0.02451, -0.05814, 0.7454, 0.6641, 0.2019, 0.2722, 0.9408, 0.3508, 0.2826, 0.8928, 0.3276, 0.3001, 0.8959, 0.3449, 0.2416, 0.907, 0.4261, 0.2704, 0.8634, 0.3101, 0.2864, 0.9065, 0.4223, 0.2224, 0.8787, 0.2034, -0.3467, 0.9157, 0.8302, -0.5478, 0.1034, 0.69, -0.6341, 0.349, 0.775, -0.6139, 0.1501, 0.729, -0.6713, 0.134, 0.6763, -0.4162, -0.6078, 0.5986, 0.4589, -0.6565])] * 3)])
me_scene_002 = bpy.data.meshes.new('Scene.002')
me_scene_002.from_pydata([(1.425, 2.505, 1.786), (2.346, 1.2, 2.162), (0.5992, 2.505, 2.7), (2.708, 2.505, 3.696), (2.76, 2.505, 2.22), (4.825, -0.9536, 1.537), (4.143, -1.204, 0.5284), (5.004, -1.907, 0.5902), (5.034, -0.9536, -0.4326), (3.005, 2.505, -2.718), (3.221, 1.447, -1.492), (2.405, 2.505, -1.404), (3.908, 2.505, -0.9158), (4.275, -2.505, 4.437), (5.116, -2.505, 0.0), (4.275, -2.505, -4.437), (0.3487, 0.9832, 2.582), (1.48, -0.03745, 3.146), (2.978, 0.6531, 3.605), (5.004, -0.0006523, 0.5892), (4.275, 2.505, 4.437), (4.275, 2.505, -4.437), (4.195, 2.505, -2.331), (5.116, 2.505, 0.0), (0.001872, 1.062, 2.418), (0.6286, 2.505, -1.361), (0.9027, -1.462, 2.76), (-0.471, 2.421, 2.195), (1.003, 2.505, -2.537), (0.917, 2.505, -2.266), (0.6398, 2.505, -1.396), (-0.4318, 2.309, 2.213), (0.8127, -1.212, 2.729), (0.1257, 2.505, 0.2169), (-0.1897, 2.395, 1.345), (2.923, -1.287, -3.798), (3.262, -2.481, -3.363), (1.727, 1.251, -3.233), (2.821, -1.07, -3.75), (0.523, 2.505, -1.029), (1.449, 1.842, -3.102), (2.264, 0.1105, -3.487), (0.02789, 0.9887, 2.428), (0.5783, -0.5501, 2.633), (0.1966, 0.5017, 2.51), (1.356, 2.039, -3.058), (2.695, -2.505, -1.554), (1.082, 2.505, -2.783), (1.315, 2.127, -3.038), (1.242, -2.505, 3.004), (3.489, -2.488, -4.065), (1.808, -2.505, 1.23), (1.403, -2.505, 2.5)], [], [(0, 2, 1), (3, 4, 1), (5, 7, 6), (1, 4, 0), (6, 7, 8), (9, 11, 10), (10, 11, 12), (52, 13, 49), (51, 14, 13, 52), (2, 16, 1), (16, 17, 1), (17, 18, 1), (1, 18, 3), (19, 5, 6), (6, 8, 19), (26, 49, 13), (26, 13, 17, 32), (13, 18, 17), (13, 3, 18), (13, 20, 3), (43, 16, 44), (44, 16, 42), (27, 2, 0, 34), (33, 34, 0), (25, 12, 11, 30), (28, 9, 21, 47), (9, 22, 21), (22, 23, 21), (22, 12, 23), (12, 0, 23), (23, 0, 4), (20, 23, 4), (20, 4, 3), (48, 47, 21), (45, 48, 21), (45, 21, 40), (12, 22, 10), (10, 22, 9), (19, 23, 20), (21, 23, 19), (19, 20, 5), (20, 13, 5), (7, 5, 13), (7, 13, 14), (21, 19, 8), (14, 8, 7), (15, 21, 8), (14, 15, 8), (21, 38, 41), (21, 37, 40), (21, 41, 37), (21, 15, 35, 38), (12, 39, 33, 0), (14, 46, 36), (16, 43, 32, 17), (11, 29, 30), (11, 9, 28, 29), (2, 27, 31), (12, 25, 39), (16, 24, 42), (16, 2, 31, 24), (15, 14, 36, 50), (15, 50, 35), (14, 51, 46), (43, 44, 42, 24, 31, 27, 34, 33, 39, 25, 30, 29, 28, 47, 48, 45, 40, 37, 41, 38, 35, 50, 36, 46, 51, 52, 49, 26, 32)])
me_scene_002.polygons.foreach_set('use_smooth', [True] * 65)
_uv = me_scene_002.uv_layers.new(name='UVSet0')
_uv.uv.foreach_set('vector', [0.3324, 0.5077, 0.3324, 0.5077, 0.3396, 0.5077, 0.3324, 0.5077, 0.3324, 0.5077, 0.3396, 0.5077, 0.3324, 0.5077, 0.3324, 0.5077, 0.3396, 0.5077, 0.3396, 0.5077, 0.3324, 0.5077, 0.3324, 0.5077, 0.3396, 0.5077, 0.3324, 0.5077, 0.3324, 0.5077, 0.3324, 0.5077, 0.3324, 0.5077, 0.3396, 0.5077, 0.3396, 0.5077, 0.3324, 0.5077, 0.3324, 0.5077, 0.4049, 0.5052, 0.4017, 0.5052, 0.4051, 0.5052, 0.4043, 0.5052, 0.4004, 0.5052, 0.4017, 0.5052, 0.4049, 0.5052, 0.3324, 0.5077, 0.3324, 0.5077, 0.3396, 0.5077, 0.3324, 0.5077, 0.3324, 0.5077, 0.3396, 0.5077, 0.3324, 0.5077, 0.3324, 0.5077, 0.3396, 0.5077, 0.3396, 0.5077, 0.3324, 0.5077, 0.3324, 0.5077, 0.3324, 0.5077, 0.3324, 0.5077, 0.3396, 0.5077, 0.3396, 0.5077, 0.3324, 0.5077, 0.3324, 0.5077, 0.4008, 0.5055, 0.4004, 0.5055, 0.3968, 0.5055, 0.4008, 0.5055, 0.3968, 0.5055, 0.4001, 0.5055, 0.4009, 0.5055, 0.3968, 0.5055, 0.3984, 0.5055, 0.4001, 0.5055, 0.3968, 0.5055, 0.3986, 0.5055, 0.3984, 0.5055, 0.3968, 0.5055, 0.3968, 0.5055, 0.3986, 0.5055, 0.4012, 0.5055, 0.4014, 0.5055, 0.4016, 0.5055, 0.4016, 0.5055, 0.4014, 0.5055, 0.4018, 0.5055, 0.4069, 0.5052, 0.4056, 0.5052, 0.4047, 0.5052, 0.4066, 0.5052, 0.4062, 0.5052, 0.4066, 0.5052, 0.4047, 0.5052, 0.4057, 0.5052, 0.4019, 0.5052, 0.4036, 0.5052, 0.4056, 0.5052, 0.4052, 0.5052, 0.403, 0.5052, 0.4016, 0.5052, 0.4052, 0.5052, 0.403, 0.5052, 0.4016, 0.5052, 0.4016, 0.5052, 0.4016, 0.5052, 0.4006, 0.5052, 0.4016, 0.5052, 0.4016, 0.5052, 0.4019, 0.5052, 0.4006, 0.5052, 0.4019, 0.5052, 0.4047, 0.5052, 0.4006, 0.5052, 0.4006, 0.5052, 0.4047, 0.5052, 0.4032, 0.5052, 0.4015, 0.5052, 0.4006, 0.5052, 0.4032, 0.5052, 0.4015, 0.5052, 0.4032, 0.5052, 0.4032, 0.5052, 0.4003, 0.5055, 0.4006, 0.5055, 0.3968, 0.5055, 0.4002, 0.5055, 0.4003, 0.5055, 0.3968, 0.5055, 0.4002, 0.5055, 0.3968, 0.5055, 0.4001, 0.5055, 0.3324, 0.5077, 0.3324, 0.5077, 0.3396, 0.5077, 0.3396, 0.5077, 0.3324, 0.5077, 0.3324, 0.5077, 0.6341, 0.4886, 0.6341, 0.493, 0.6341, 0.4931, 0.6341, 0.4932, 0.6341, 0.493, 0.6341, 0.4886, 0.6341, 0.4886, 0.6341, 0.4931, 0.6341, 0.4869, 0.6341, 0.4931, 0.6341, 0.4842, 0.6341, 0.4869, 0.6341, 0.4852, 0.6341, 0.4869, 0.6341, 0.4842, 0.6341, 0.4852, 0.6341, 0.4842, 0.6341, 0.4841, 0.6341, 0.4932, 0.6341, 0.4886, 0.6341, 0.4869, 0.6341, 0.4841, 0.6341, 0.4869, 0.6341, 0.4852, 0.6341, 0.4843, 0.6341, 0.4932, 0.6341, 0.4869, 0.6341, 0.4841, 0.6341, 0.4843, 0.6341, 0.4869, 0.3968, 0.5055, 0.3985, 0.5055, 0.3991, 0.5055, 0.3968, 0.5055, 0.3998, 0.5055, 0.4001, 0.5055, 0.3968, 0.5055, 0.3991, 0.5055, 0.3998, 0.5055, 0.3968, 0.5055, 0.3968, 0.5055, 0.3984, 0.5055, 0.3985, 0.5055, 0.4019, 0.5052, 0.4058, 0.5052, 0.4062, 0.5052, 0.4047, 0.5052, 0.4004, 0.5052, 0.4031, 0.5052, 0.4023, 0.5052, 0.4014, 0.5055, 0.4012, 0.5055, 0.4009, 0.5055, 0.4001, 0.5055, 0.4036, 0.5052, 0.4053, 0.5052, 0.4056, 0.5052, 0.4036, 0.5052, 0.403, 0.5052, 0.4052, 0.5052, 0.4053, 0.5052, 0.4011, 0.5055, 0.4024, 0.5055, 0.4023, 0.5055, 0.4019, 0.5052, 0.4057, 0.5052, 0.4058, 0.5052, 0.4014, 0.5055, 0.4018, 0.5055, 0.4018, 0.5055, 0.4014, 0.5055, 0.4011, 0.5055, 0.4023, 0.5055, 0.4018, 0.5055, 0.401, 0.5052, 0.4004, 0.5052, 0.4023, 0.5052, 0.402, 0.5052, 0.3968, 0.5055, 0.3977, 0.5055, 0.3984, 0.5055, 0.4004, 0.5052, 0.4043, 0.5052, 0.4031, 0.5052, 0.4012, 0.5055, 0.4016, 0.5055, 0.4018, 0.5055, 0.4018, 0.5055, 0.4023, 0.5055, 0.4069, 0.5052, 0.4066, 0.5052, 0.4062, 0.5052, 0.4058, 0.5052, 0.4057, 0.5052, 0.4056, 0.5052, 0.4053, 0.5052, 0.4052, 0.5052, 0.4006, 0.5055, 0.4003, 0.5055, 0.4002, 0.5055, 0.4001, 0.5055, 0.3998, 0.5055, 0.3991, 0.5055, 0.3985, 0.5055, 0.3984, 0.5055, 0.402, 0.5052, 0.4023, 0.5052, 0.4031, 0.5052, 0.4043, 0.5052, 0.4049, 0.5052, 0.4004, 0.5055, 0.4008, 0.5055, 0.4009, 0.5055])
_uv.active_render = True
_uv = me_scene_002.uv_layers.new(name='UVSet1')
_uv.uv.foreach_set('vector', [0.06843, 0.9386, 0.1086, 0.8975, 0.003906, 0.8975, 0.003906, 0.9425, 0.05506, 0.9886, 0.09927, 0.9425, 0.4731, 0.9463, 0.433, 0.8975, 0.4152, 0.9463, 0.3651, 0.8975, 0.3459, 0.9584, 0.4113, 0.9584, 0.1747, 0.996, 0.1561, 0.9475, 0.1125, 0.996, 0.2746, 0.9568, 0.342, 0.9568, 0.3224, 0.8975, 0.232, 0.8975, 0.1971, 0.9493, 0.2707, 0.9493, 0.2628, 0.7549, 0.1803, 0.8936, 0.2796, 0.773, 0.2205, 0.7094, 0.05661, 0.7233, 0.1803, 0.8936, 0.2628, 0.7549, 0.2353, 0.2458, 0.2376, 0.1775, 0.153, 0.2074, 0.2376, 0.1775, 0.1738, 0.1293, 0.153, 0.2074, 0.1738, 0.1293, 0.09031, 0.162, 0.153, 0.2074, 0.153, 0.2074, 0.09031, 0.162, 0.08455, 0.2485, 0.7705, 0.1181, 0.8181, 0.0773, 0.7719, 0.04951, 0.7719, 0.04951, 0.7204, 0.07681, 0.7705, 0.1181, 0.2085, 0.05809, 0.1848, 0.009038, 0.03677, 0.003906, 0.2085, 0.05809, 0.03677, 0.003906, 0.1738, 0.1293, 0.2124, 0.07068, 0.03677, 0.003906, 0.09031, 0.162, 0.1738, 0.1293, 0.03677, 0.003906, 0.08455, 0.2485, 0.09031, 0.162, 0.03677, 0.003906, 0.003906, 0.2371, 0.08455, 0.2485, 0.2253, 0.1027, 0.2376, 0.1775, 0.2455, 0.1542, 0.2455, 0.1542, 0.2376, 0.1775, 0.2548, 0.1776, 0.7598, 0.6194, 0.8159, 0.6176, 0.831, 0.5612, 0.7532, 0.5775, 0.7398, 0.5187, 0.7532, 0.5775, 0.831, 0.5612, 0.7369, 0.442, 0.8926, 0.4092, 0.8171, 0.4077, 0.7369, 0.4398, 0.7402, 0.3817, 0.8203, 0.3423, 0.8452, 0.2524, 0.7395, 0.3705, 0.8203, 0.3423, 0.8778, 0.3446, 0.8452, 0.2524, 0.8778, 0.3446, 0.9571, 0.4283, 0.8452, 0.2524, 0.8778, 0.3446, 0.8926, 0.4092, 0.9571, 0.4283, 0.8926, 0.4092, 0.831, 0.5612, 0.9571, 0.4283, 0.9571, 0.4283, 0.831, 0.5612, 0.8937, 0.5583, 0.992, 0.627, 0.9571, 0.4283, 0.8937, 0.5583, 0.992, 0.627, 0.8937, 0.5583, 0.9148, 0.6208, 0.3419, 0.497, 0.3266, 0.5157, 0.4957, 0.5157, 0.344, 0.4929, 0.3419, 0.497, 0.4957, 0.5157, 0.344, 0.4929, 0.4957, 0.5157, 0.348, 0.4835, 0.8926, 0.4092, 0.8778, 0.3446, 0.836, 0.4082, 0.836, 0.4082, 0.8778, 0.3446, 0.8203, 0.3423, 0.7705, 0.1181, 0.7431, 0.2373, 0.9518, 0.2428, 0.5367, 0.2428, 0.7431, 0.2373, 0.7705, 0.1181, 0.7705, 0.1181, 0.9518, 0.2428, 0.8181, 0.0773, 0.9518, 0.2428, 0.9582, 0.00799, 0.8181, 0.0773, 0.7708, 0.03231, 0.8181, 0.0773, 0.9582, 0.00799, 0.7708, 0.03231, 0.9582, 0.00799, 0.7399, 0.003906, 0.5367, 0.2428, 0.7705, 0.1181, 0.7204, 0.07681, 0.7399, 0.003906, 0.7204, 0.07681, 0.7708, 0.03231, 0.5295, 0.0107, 0.5367, 0.2428, 0.7204, 0.07681, 0.7399, 0.003906, 0.5295, 0.0107, 0.7204, 0.07681, 0.4957, 0.5157, 0.4321, 0.3482, 0.3957, 0.3991, 0.4957, 0.5157, 0.3621, 0.4553, 0.348, 0.4835, 0.4957, 0.5157, 0.3957, 0.3991, 0.3621, 0.4553, 0.4957, 0.5157, 0.512, 0.2973, 0.4381, 0.3396, 0.4321, 0.3482, 0.8926, 0.4092, 0.7335, 0.4611, 0.7398, 0.5187, 0.831, 0.5612, 0.05661, 0.7233, 0.1278, 0.6097, 0.06795, 0.5447, 0.2376, 0.1775, 0.2253, 0.1027, 0.2124, 0.07068, 0.1738, 0.1293, 0.8171, 0.4077, 0.7411, 0.3946, 0.7369, 0.4398, 0.8171, 0.4077, 0.8203, 0.3423, 0.7402, 0.3817, 0.7411, 0.3946, 0.2353, 0.2458, 0.2896, 0.241, 0.2875, 0.2364, 0.8926, 0.4092, 0.7369, 0.442, 0.7335, 0.4611, 0.2376, 0.1775, 0.2561, 0.1808, 0.2548, 0.1776, 0.2376, 0.1775, 0.2353, 0.2458, 0.2875, 0.2364, 0.2561, 0.1808, 0.003906, 0.5196, 0.05661, 0.7233, 0.06795, 0.5447, 0.04442, 0.5196, 0.512, 0.2973, 0.4767, 0.2919, 0.4381, 0.3396, 0.05661, 0.7233, 0.2205, 0.7094, 0.1278, 0.6097, 0.2253, 0.1027, 0.2455, 0.1542, 0.2548, 0.1776, 0.2561, 0.1808, 0.2875, 0.2364, 0.7598, 0.6194, 0.7532, 0.5775, 0.7398, 0.5187, 0.7335, 0.4611, 0.7369, 0.442, 0.7369, 0.4398, 0.7411, 0.3946, 0.7402, 0.3817, 0.3266, 0.5157, 0.3419, 0.497, 0.344, 0.4929, 0.348, 0.4835, 0.3621, 0.4553, 0.3957, 0.3991, 0.4321, 0.3482, 0.4381, 0.3396, 0.04442, 0.5196, 0.06795, 0.5447, 0.1278, 0.6097, 0.2205, 0.7094, 0.2628, 0.7549, 0.1848, 0.009038, 0.2085, 0.05809, 0.2124, 0.07068])
me_scene_002.materials.append(mat_food_fresnel_001)
me_scene_002.update()
me_scene_002.normals_split_custom_set([tuple(v) for v in zip(*[iter([0.02603, 0.9652, 0.2601, -0.02553, 0.4076, 0.9128, -0.3587, 0.407, 0.84, -0.8266, 0.3884, 0.4073, -0.3404, 0.9072, 0.2472, -0.3587, 0.407, 0.84, 0.9961, 0.02594, -0.08392, 0.9389, 0.3187, 0.1296, 0.9928, 0.09125, 0.07738, -0.3587, 0.407, 0.84, -0.3404, 0.9072, 0.2472, 0.02603, 0.9652, 0.2601, 0.9928, 0.09125, 0.07738, 0.9389, 0.3187, 0.1296, 0.9872, 0.06175, 0.147, 0.1227, 0.9661, 0.2272, 0.2606, 0.9554, -0.139, 0.02353, 0.9993, -0.02783, 0.02353, 0.9993, -0.02783, 0.2606, 0.9554, -0.139, -0.08171, 0.9808, -0.1772, -0.4422, -0.8924, -0.08984, 0.2582, -0.4035, 0.8778, -0.6581, -0.7161, 0.2327, -0.6348, -0.7348, -0.2388, 0.6005, -0.7994, 0.01998, 0.2582, -0.4035, 0.8778, -0.4422, -0.8924, -0.08984, -0.02553, 0.4076, 0.9128, -0.2466, 0.06954, 0.9666, -0.3587, 0.407, 0.84, -0.2466, 0.06954, 0.9666, -0.364, 0.2894, 0.8853, -0.3587, 0.407, 0.84, -0.364, 0.2894, 0.8853, -0.6392, 0.1847, 0.7466, -0.3587, 0.407, 0.84, -0.3587, 0.407, 0.84, -0.6392, 0.1847, 0.7466, -0.8266, 0.3884, 0.4073, 0.982, -0.1844, 0.04092, 0.9961, 0.02594, -0.08392, 0.9928, 0.09125, 0.07738, 0.9928, 0.09125, 0.07738, 0.9872, 0.06175, 0.147, 0.982, -0.1844, 0.04092, -0.8405, -0.3305, 0.4294, -0.6581, -0.7161, 0.2327, 0.2582, -0.4035, 0.8778, -0.8405, -0.3305, 0.4294, 0.2582, -0.4035, 0.8778, -0.364, 0.2894, 0.8853, -0.8962, -0.2716, 0.3509, 0.2582, -0.4035, 0.8778, -0.6392, 0.1847, 0.7466, -0.364, 0.2894, 0.8853, 0.2582, -0.4035, 0.8778, -0.8266, 0.3884, 0.4073, -0.6392, 0.1847, 0.7466, 0.2582, -0.4035, 0.8778, 0.7089, 0.572, 0.4126, -0.8266, 0.3884, 0.4073, -0.8579, -0.3034, 0.4147, -0.2466, 0.06954, 0.9666, -0.8503, -0.2799, 0.4458, -0.8503, -0.2799, 0.4458, -0.2466, 0.06954, 0.9666, -0.8834, -0.2067, 0.4205, -0.6417, 0.7261, 0.2468, -0.02553, 0.4076, 0.9128, 0.02603, 0.9652, 0.2601, -0.8697, 0.4816, -0.108, -0.806, 0.5667, -0.171, -0.8697, 0.4816, -0.108, 0.02603, 0.9652, 0.2601, -0.7698, 0.5582, -0.3097, -0.08171, 0.9808, -0.1772, 0.2606, 0.9554, -0.139, -0.7592, 0.6227, -0.1894, -0.7224, 0.5606, -0.4047, 0.1227, 0.9661, 0.2272, -0.006746, 0.4442, -0.8959, -0.841, 0.5084, 0.1848, 0.1227, 0.9661, 0.2272, -0.2243, 0.968, 0.1122, -0.006746, 0.4442, -0.8959, -0.2243, 0.968, 0.1122, 0.3708, 0.9287, 0.0001435, -0.006746, 0.4442, -0.8959, -0.2243, 0.968, 0.1122, -0.08171, 0.9808, -0.1772, 0.3708, 0.9287, 0.0001435, -0.08171, 0.9808, -0.1772, 0.02603, 0.9652, 0.2601, 0.3708, 0.9287, 0.0001435, 0.3708, 0.9287, 0.0001435, 0.02603, 0.9652, 0.2601, -0.3404, 0.9072, 0.2472, 0.7089, 0.572, 0.4126, 0.3708, 0.9287, 0.0001435, -0.3404, 0.9072, 0.2472, 0.7089, 0.572, 0.4126, -0.3404, 0.9072, 0.2472, -0.8266, 0.3884, 0.4073, -0.8429, 0.1551, -0.5153, -0.841, 0.5084, 0.1848, -0.006746, 0.4442, -0.8959, -0.7941, -0.02513, -0.6072, -0.8429, 0.1551, -0.5153, -0.006746, 0.4442, -0.8959, -0.7941, -0.02513, -0.6072, -0.006746, 0.4442, -0.8959, -0.7857, -0.05222, -0.6164, -0.08171, 0.9808, -0.1772, -0.2243, 0.968, 0.1122, 0.02353, 0.9993, -0.02783, 0.02353, 0.9993, -0.02783, -0.2243, 0.968, 0.1122, 0.1227, 0.9661, 0.2272, 0.982, -0.1844, 0.04092, 0.3708, 0.9287, 0.0001435, 0.7089, 0.572, 0.4126, -0.006746, 0.4442, -0.8959, 0.3708, 0.9287, 0.0001435, 0.982, -0.1844, 0.04092, 0.982, -0.1844, 0.04092, 0.7089, 0.572, 0.4126, 0.9961, 0.02594, -0.08392, 0.7089, 0.572, 0.4126, 0.2582, -0.4035, 0.8778, 0.9961, 0.02594, -0.08392, 0.9389, 0.3187, 0.1296, 0.9961, 0.02594, -0.08392, 0.2582, -0.4035, 0.8778, 0.9389, 0.3187, 0.1296, 0.2582, -0.4035, 0.8778, 0.6005, -0.7994, 0.01998, -0.006746, 0.4442, -0.8959, 0.982, -0.1844, 0.04092, 0.9872, 0.06175, 0.147, 0.6005, -0.7994, 0.01998, 0.9872, 0.06175, 0.147, 0.9389, 0.3187, 0.1296, 0.1745, -0.6655, -0.7257, -0.006746, 0.4442, -0.8959, 0.9872, 0.06175, 0.147, 0.6005, -0.7994, 0.01998, 0.1745, -0.6655, -0.7257, 0.9872, 0.06175, 0.147, -0.006746, 0.4442, -0.8959, -0.8352, -0.1453, -0.5305, -0.8318, -0.1913, -0.521, -0.006746, 0.4442, -0.8959, -0.83, -0.07301, -0.553, -0.7857, -0.05222, -0.6164, -0.006746, 0.4442, -0.8959, -0.8318, -0.1913, -0.521, -0.83, -0.07301, -0.553, -0.006746, 0.4442, -0.8959, 0.1745, -0.6655, -0.7257, -0.7646, -0.1116, -0.6348, -0.8352, -0.1453, -0.5305, -0.08171, 0.9808, -0.1772, -0.7643, 0.5815, -0.2788, -0.806, 0.5667, -0.171, 0.02603, 0.9652, 0.2601, 0.6005, -0.7994, 0.01998, -0.504, -0.82, -0.2713, -0.5021, -0.8632, -0.0524, -0.2466, 0.06954, 0.9666, -0.8579, -0.3034, 0.4147, -0.8962, -0.2716, 0.3509, -0.364, 0.2894, 0.8853, 0.2606, 0.9554, -0.139, -0.8254, 0.5587, -0.08067, -0.7592, 0.6227, -0.1894, 0.2606, 0.9554, -0.139, 0.1227, 0.9661, 0.2272, -0.7224, 0.5606, -0.4047, -0.8254, 0.5587, -0.08067, -0.02553, 0.4076, 0.9128, -0.6417, 0.7261, 0.2468, -0.9189, -0.09555, 0.3828, -0.08171, 0.9808, -0.1772, -0.7698, 0.5582, -0.3097, -0.7643, 0.5815, -0.2788, -0.2466, 0.06954, 0.9666, -0.8618, -0.2825, 0.4214, -0.8834, -0.2067, 0.4205, -0.2466, 0.06954, 0.9666, -0.02553, 0.4076, 0.9128, -0.9189, -0.09555, 0.3828, -0.8618, -0.2825, 0.4214, 0.1745, -0.6655, -0.7257, 0.6005, -0.7994, 0.01998, -0.5021, -0.8632, -0.0524, -0.3701, -0.8048, -0.464, 0.1745, -0.6655, -0.7257, -0.3701, -0.8048, -0.464, -0.7646, -0.1116, -0.6348, 0.6005, -0.7994, 0.01998, -0.6348, -0.7348, -0.2388, -0.504, -0.82, -0.2713, -0.8579, -0.3034, 0.4147, -0.8503, -0.2799, 0.4458, -0.8834, -0.2067, 0.4205, -0.8618, -0.2825, 0.4214, -0.9189, -0.09555, 0.3828, -0.6417, 0.7261, 0.2468, -0.8697, 0.4816, -0.108, -0.806, 0.5667, -0.171, -0.7643, 0.5815, -0.2788, -0.7698, 0.5582, -0.3097, -0.7592, 0.6227, -0.1894, -0.8254, 0.5587, -0.08067, -0.7224, 0.5606, -0.4047, -0.841, 0.5084, 0.1848, -0.8429, 0.1551, -0.5153, -0.7941, -0.02513, -0.6072, -0.7857, -0.05222, -0.6164, -0.83, -0.07301, -0.553, -0.8318, -0.1913, -0.521, -0.8352, -0.1453, -0.5305, -0.7646, -0.1116, -0.6348, -0.3701, -0.8048, -0.464, -0.5021, -0.8632, -0.0524, -0.504, -0.82, -0.2713, -0.6348, -0.7348, -0.2388, -0.4422, -0.8924, -0.08984, -0.6581, -0.7161, 0.2327, -0.8405, -0.3305, 0.4294, -0.8962, -0.2716, 0.3509])] * 3)])
me_scene = bpy.data.meshes.new('Scene')
me_scene.from_pydata([(1.425, 2.505, 1.786), (2.346, 1.2, 2.162), (0.5992, 2.505, 2.7), (2.708, 2.505, 3.696), (2.76, 2.505, 2.22), (4.825, -0.9536, 1.537), (4.143, -1.204, 0.5284), (5.004, -1.907, 0.5902), (2.095, -1.67, -2.208), (0.6516, -2.477, -2.725), (2.377, -2.505, -1.759), (-0.4824, 1.722, -1.639), (-1.236, 2.505, -1.833), (-1.151, 2.017, -1.873), (5.034, -0.9536, -0.4326), (3.005, 2.505, -2.718), (3.221, 1.447, -1.492), (2.405, 2.505, -1.404), (3.908, 2.505, -0.9158), (-2.215, -0.2101, 1.352), (-3.187, -0.5086, 0.9116), (-2.426, 0.07597, 0.3774), (0.3333, -2.505, 1.778), (0.7249, -2.505, 2.76), (4.275, -2.505, 4.437), (5.116, -2.505, 0.0), (3.001, -2.477, -3.835), (4.275, -2.505, -4.437), (-5.116, -2.159, 0.0), (-0.7007, -2.505, 2.086), (0.3487, 0.9832, 2.582), (1.48, -0.03745, 3.146), (2.978, 0.6531, 3.605), (-4.302, 0.6373, 0.3849), (-3.187, 1.783, 0.9115), (-2.215, 1.027, 1.352), (5.004, -0.0006523, 0.5892), (-0.6794, 1.714, -2.096), (-0.06851, 1.95, -2.385), (0.5239, 2.505, -2.494), (0.3801, 2.505, -1.395), (-0.9469, 2.505, -1.079), (0.7056, -1.4, 2.661), (4.275, 2.505, 4.437), (-0.2952, -1.056, 2.278), (-5.116, 2.058, 0.0), (-0.8304, -1.641, 2.025), (4.275, 2.505, -4.437), (4.195, 2.505, -2.331), (5.116, 2.505, 0.0), (-3.023, 0.792, -0.989), (-4.031, -0.2943, -0.5126), (-2.914, -1.655, -1.041), (0.6322, -1.532, -2.716), (1.609, -0.6702, -3.177), (-1.855, -0.5114, -1.541), (2.783, -1.161, -3.732), (-2.623, -0.6946, -0.3904)], [], [(0, 2, 1), (3, 4, 1), (5, 7, 6), (1, 4, 0), (8, 10, 9), (11, 13, 12), (6, 7, 14), (15, 17, 16), (16, 17, 18), (19, 21, 20), (22, 24, 23), (22, 25, 24), (25, 22, 10), (25, 10, 26), (27, 25, 26), (22, 28, 10), (22, 29, 28), (28, 9, 10), (2, 30, 1), (30, 31, 1), (31, 32, 1), (1, 32, 3), (33, 20, 21), (34, 33, 21), (35, 34, 21), (35, 21, 19), (36, 5, 6), (6, 14, 36), (37, 13, 11), (38, 37, 11), (39, 38, 11), (11, 40, 39), (41, 40, 11), (11, 12, 41), (42, 23, 24), (42, 24, 31), (24, 32, 31), (24, 3, 32), (24, 43, 3), (30, 42, 31), (42, 30, 44), (44, 30, 35), (44, 35, 19), (30, 34, 35), (30, 2, 34), (2, 45, 34), (45, 33, 34), (45, 28, 33), (20, 44, 19), (28, 20, 33), (20, 46, 44), (20, 28, 29), (20, 29, 46), (45, 2, 0), (41, 45, 0), (41, 12, 45), (18, 41, 0), (18, 40, 41), (40, 18, 17), (17, 39, 40), (17, 15, 39), (39, 15, 47), (15, 48, 47), (48, 49, 47), (48, 18, 49), (18, 0, 49), (49, 0, 4), (43, 49, 4), (43, 4, 3), (38, 39, 47), (37, 38, 47), (37, 47, 50), (50, 13, 37), (50, 12, 13), (50, 45, 12), (50, 51, 45), (51, 28, 45), (51, 52, 28), (52, 9, 28), (52, 53, 9), (52, 54, 53), (52, 55, 54), (47, 55, 50), (47, 54, 55), (47, 56, 54), (47, 27, 56), (27, 26, 56), (8, 9, 53), (53, 54, 8), (54, 56, 8), (8, 56, 26), (8, 26, 10), (22, 46, 29), (22, 44, 46), (42, 44, 22), (22, 23, 42), (18, 48, 16), (16, 48, 15), (36, 49, 43), (47, 49, 36), (36, 43, 5), (43, 24, 5), (7, 5, 24), (7, 24, 25), (47, 36, 14), (25, 14, 7), (27, 47, 14), (25, 27, 14), (55, 52, 57), (50, 55, 57), (57, 52, 51), (51, 50, 57)])
me_scene.polygons.foreach_set('use_smooth', [True] * 112)
_uv = me_scene.uv_layers.new(name='UVSet0')
_uv.uv.foreach_set('vector', [0.3324, 0.5077, 0.3324, 0.5077, 0.3396, 0.5077, 0.3324, 0.5077, 0.3324, 0.5077, 0.3396, 0.5077, 0.3324, 0.5077, 0.3324, 0.5077, 0.3396, 0.5077, 0.3396, 0.5077, 0.3324, 0.5077, 0.3324, 0.5077, 0.3396, 0.5077, 0.3324, 0.5077, 0.3324, 0.5077, 0.3396, 0.5077, 0.3324, 0.5077, 0.3324, 0.5077, 0.3396, 0.5077, 0.3324, 0.5077, 0.3324, 0.5077, 0.3324, 0.5077, 0.3324, 0.5077, 0.3396, 0.5077, 0.3396, 0.5077, 0.3324, 0.5077, 0.3324, 0.5077, 0.3324, 0.5077, 0.3396, 0.5077, 0.3324, 0.5077, 0.406, 0.5052, 0.4017, 0.5052, 0.4057, 0.5052, 0.406, 0.5052, 0.4004, 0.5052, 0.4017, 0.5052, 0.4004, 0.5052, 0.406, 0.5052, 0.4034, 0.5052, 0.4004, 0.5052, 0.4034, 0.5052, 0.4025, 0.5052, 0.401, 0.5052, 0.4004, 0.5052, 0.4025, 0.5052, 0.406, 0.5052, 0.4121, 0.5052, 0.4034, 0.5052, 0.406, 0.5052, 0.4072, 0.5052, 0.4121, 0.5052, 0.4121, 0.5052, 0.4053, 0.5052, 0.4034, 0.5052, 0.3324, 0.5077, 0.3324, 0.5077, 0.3396, 0.5077, 0.3324, 0.5077, 0.3324, 0.5077, 0.3396, 0.5077, 0.3324, 0.5077, 0.3324, 0.5077, 0.3396, 0.5077, 0.3396, 0.5077, 0.3324, 0.5077, 0.3324, 0.5077, 0.3324, 0.5077, 0.3324, 0.5077, 0.3396, 0.5077, 0.3324, 0.5077, 0.3324, 0.5077, 0.3396, 0.5077, 0.3324, 0.5077, 0.3324, 0.5077, 0.3396, 0.5077, 0.3324, 0.5077, 0.3396, 0.5077, 0.3324, 0.5077, 0.3324, 0.5077, 0.3324, 0.5077, 0.3396, 0.5077, 0.3396, 0.5077, 0.3324, 0.5077, 0.3324, 0.5077, 0.3324, 0.5077, 0.3324, 0.5077, 0.3396, 0.5077, 0.3324, 0.5077, 0.3324, 0.5077, 0.3396, 0.5077, 0.3324, 0.5077, 0.3324, 0.5077, 0.3396, 0.5077, 0.3396, 0.5077, 0.3324, 0.5077, 0.3324, 0.5077, 0.3324, 0.5077, 0.3324, 0.5077, 0.3396, 0.5077, 0.3396, 0.5077, 0.3324, 0.5077, 0.3324, 0.5077, 0.401, 0.5055, 0.401, 0.5055, 0.3968, 0.5055, 0.401, 0.5055, 0.3968, 0.5055, 0.4001, 0.5055, 0.3968, 0.5055, 0.3984, 0.5055, 0.4001, 0.5055, 0.3968, 0.5055, 0.3986, 0.5055, 0.3984, 0.5055, 0.3968, 0.5055, 0.3968, 0.5055, 0.3986, 0.5055, 0.4014, 0.5055, 0.401, 0.5055, 0.4001, 0.5055, 0.401, 0.5055, 0.4014, 0.5055, 0.4022, 0.5055, 0.4022, 0.5055, 0.4014, 0.5055, 0.4045, 0.5055, 0.4022, 0.5055, 0.4045, 0.5055, 0.4045, 0.5055, 0.4014, 0.5055, 0.4056, 0.5055, 0.4045, 0.5055, 0.4014, 0.5055, 0.4011, 0.5055, 0.4056, 0.5055, 0.4011, 0.5055, 0.4079, 0.5055, 0.4056, 0.5055, 0.4079, 0.5055, 0.4069, 0.5055, 0.4056, 0.5055, 0.4079, 0.5055, 0.4079, 0.5055, 0.4069, 0.5055, 0.4056, 0.5055, 0.4022, 0.5055, 0.4045, 0.5055, 0.4079, 0.5055, 0.4056, 0.5055, 0.4069, 0.5055, 0.4056, 0.5055, 0.4028, 0.5055, 0.4022, 0.5055, 0.4056, 0.5055, 0.4079, 0.5055, 0.4027, 0.5055, 0.4056, 0.5055, 0.4027, 0.5055, 0.4028, 0.5055, 0.4122, 0.5052, 0.4056, 0.5052, 0.4047, 0.5052, 0.4074, 0.5052, 0.4122, 0.5052, 0.4047, 0.5052, 0.4074, 0.5052, 0.4078, 0.5052, 0.4122, 0.5052, 0.4019, 0.5052, 0.4074, 0.5052, 0.4047, 0.5052, 0.4019, 0.5052, 0.4059, 0.5052, 0.4074, 0.5052, 0.4059, 0.5052, 0.4019, 0.5052, 0.4036, 0.5052, 0.4036, 0.5052, 0.4058, 0.5052, 0.4059, 0.5052, 0.4036, 0.5052, 0.403, 0.5052, 0.4058, 0.5052, 0.4058, 0.5052, 0.403, 0.5052, 0.4016, 0.5052, 0.403, 0.5052, 0.4016, 0.5052, 0.4016, 0.5052, 0.4016, 0.5052, 0.4006, 0.5052, 0.4016, 0.5052, 0.4016, 0.5052, 0.4019, 0.5052, 0.4006, 0.5052, 0.4019, 0.5052, 0.4047, 0.5052, 0.4006, 0.5052, 0.4006, 0.5052, 0.4047, 0.5052, 0.4032, 0.5052, 0.4015, 0.5052, 0.4006, 0.5052, 0.4032, 0.5052, 0.4015, 0.5052, 0.4032, 0.5052, 0.4032, 0.5052, 0.4019, 0.5055, 0.4013, 0.5055, 0.3968, 0.5055, 0.4026, 0.5055, 0.4019, 0.5055, 0.3968, 0.5055, 0.4026, 0.5055, 0.3968, 0.5055, 0.4054, 0.5055, 0.4054, 0.5055, 0.4032, 0.5055, 0.4026, 0.5055, 0.4054, 0.5055, 0.4033, 0.5055, 0.4032, 0.5055, 0.4054, 0.5055, 0.4079, 0.5055, 0.4033, 0.5055, 0.4054, 0.5055, 0.4066, 0.5055, 0.4079, 0.5055, 0.4066, 0.5055, 0.4079, 0.5055, 0.4079, 0.5055, 0.4066, 0.5055, 0.4053, 0.5055, 0.4079, 0.5055, 0.4053, 0.5055, 0.4011, 0.5055, 0.4079, 0.5055, 0.4053, 0.5055, 0.4011, 0.5055, 0.4011, 0.5055, 0.4053, 0.5055, 0.3999, 0.5055, 0.4011, 0.5055, 0.4053, 0.5055, 0.404, 0.5055, 0.3999, 0.5055, 0.3968, 0.5055, 0.404, 0.5055, 0.4054, 0.5055, 0.3968, 0.5055, 0.3999, 0.5055, 0.404, 0.5055, 0.3968, 0.5055, 0.3985, 0.5055, 0.3999, 0.5055, 0.3968, 0.5055, 0.3968, 0.5055, 0.3985, 0.5055, 0.3968, 0.5055, 0.3983, 0.5055, 0.3985, 0.5055, 0.3396, 0.5077, 0.3324, 0.5077, 0.3324, 0.5077, 0.3324, 0.5077, 0.3324, 0.5077, 0.3396, 0.5077, 0.3324, 0.5077, 0.3324, 0.5077, 0.3396, 0.5077, 0.3396, 0.5077, 0.3324, 0.5077, 0.3324, 0.5077, 0.3396, 0.5077, 0.3324, 0.5077, 0.3324, 0.5077, 0.3396, 0.5077, 0.3324, 0.5077, 0.3324, 0.5077, 0.3396, 0.5077, 0.3324, 0.5077, 0.3324, 0.5077, 0.3324, 0.5077, 0.3324, 0.5077, 0.3396, 0.5077, 0.3396, 0.5077, 0.3324, 0.5077, 0.3324, 0.5077, 0.3324, 0.5077, 0.3324, 0.5077, 0.3396, 0.5077, 0.3396, 0.5077, 0.3324, 0.5077, 0.3324, 0.5077, 0.6341, 0.4886, 0.6341, 0.493, 0.6341, 0.4931, 0.6341, 0.4932, 0.6341, 0.493, 0.6341, 0.4886, 0.6341, 0.4886, 0.6341, 0.4931, 0.6341, 0.4869, 0.6341, 0.4931, 0.6341, 0.4842, 0.6341, 0.4869, 0.6341, 0.4852, 0.6341, 0.4869, 0.6341, 0.4842, 0.6341, 0.4852, 0.6341, 0.4842, 0.6341, 0.4841, 0.6341, 0.4932, 0.6341, 0.4886, 0.6341, 0.4869, 0.6341, 0.4841, 0.6341, 0.4869, 0.6341, 0.4852, 0.6341, 0.4843, 0.6341, 0.4932, 0.6341, 0.4869, 0.6341, 0.4841, 0.6341, 0.4843, 0.6341, 0.4869, 0.3324, 0.5077, 0.3324, 0.5077, 0.3396, 0.5077, 0.3324, 0.5077, 0.3324, 0.5077, 0.3396, 0.5077, 0.3396, 0.5077, 0.3324, 0.5077, 0.3324, 0.5077, 0.3324, 0.5077, 0.3324, 0.5077, 0.3396, 0.5077])
_uv.active_render = True
_uv = me_scene.uv_layers.new(name='UVSet1')
_uv.uv.foreach_set('vector', [0.06843, 0.9386, 0.1086, 0.8975, 0.003906, 0.8975, 0.003906, 0.9425, 0.05506, 0.9886, 0.09927, 0.9425, 0.4731, 0.9463, 0.433, 0.8975, 0.4152, 0.9463, 0.3651, 0.8975, 0.3459, 0.9584, 0.4113, 0.9584, 0.1125, 0.8975, 0.1128, 0.9436, 0.1932, 0.8986, 0.2476, 0.4789, 0.2139, 0.4912, 0.2098, 0.514, 0.1747, 0.996, 0.1561, 0.9475, 0.1125, 0.996, 0.2746, 0.9568, 0.342, 0.9568, 0.3224, 0.8975, 0.232, 0.8975, 0.1971, 0.9493, 0.2707, 0.9493, 0.2487, 0.9957, 0.2256, 0.9532, 0.1971, 0.9957, 0.2936, 0.7032, 0.1803, 0.8936, 0.2966, 0.7524, 0.2936, 0.7032, 0.05661, 0.7233, 0.1803, 0.8936, 0.05661, 0.7233, 0.2936, 0.7032, 0.1371, 0.5948, 0.05661, 0.7233, 0.1371, 0.5948, 0.06954, 0.5196, 0.003906, 0.5196, 0.05661, 0.7233, 0.06954, 0.5196, 0.2936, 0.7032, 0.4882, 0.5196, 0.1371, 0.5948, 0.2936, 0.7032, 0.3433, 0.6958, 0.4882, 0.5196, 0.4882, 0.5196, 0.1906, 0.5197, 0.1371, 0.5948, 0.2353, 0.2458, 0.2376, 0.1775, 0.153, 0.2074, 0.2376, 0.1775, 0.1738, 0.1293, 0.153, 0.2074, 0.1738, 0.1293, 0.09031, 0.162, 0.153, 0.2074, 0.153, 0.2074, 0.09031, 0.162, 0.08455, 0.2485, 0.4839, 0.1567, 0.4293, 0.1005, 0.4048, 0.1299, 0.427, 0.2114, 0.4839, 0.1567, 0.4048, 0.1299, 0.3751, 0.1784, 0.427, 0.2114, 0.4048, 0.1299, 0.3751, 0.1784, 0.4048, 0.1299, 0.3715, 0.1208, 0.7705, 0.1181, 0.8181, 0.0773, 0.7719, 0.04951, 0.7719, 0.04951, 0.7204, 0.07681, 0.7705, 0.1181, 0.6584, 0.4137, 0.6353, 0.4267, 0.6684, 0.4331, 0.6859, 0.3985, 0.6584, 0.4137, 0.6684, 0.4331, 0.721, 0.3911, 0.6859, 0.3985, 0.6684, 0.4331, 0.6684, 0.4331, 0.7251, 0.4445, 0.721, 0.3911, 0.6645, 0.4836, 0.7251, 0.4445, 0.6684, 0.4331, 0.6684, 0.4331, 0.6318, 0.4639, 0.6645, 0.4836, 0.2186, 0.06126, 0.2101, 0.009914, 0.03677, 0.003906, 0.2186, 0.06126, 0.03677, 0.003906, 0.1738, 0.1293, 0.03677, 0.003906, 0.09031, 0.162, 0.1738, 0.1293, 0.03677, 0.003906, 0.08455, 0.2485, 0.09031, 0.162, 0.03677, 0.003906, 0.003906, 0.2371, 0.08455, 0.2485, 0.2376, 0.1775, 0.2186, 0.06126, 0.1738, 0.1293, 0.2186, 0.06126, 0.2376, 0.1775, 0.2712, 0.07895, 0.2712, 0.07895, 0.2376, 0.1775, 0.3751, 0.1784, 0.2712, 0.07895, 0.3751, 0.1784, 0.3715, 0.1208, 0.2376, 0.1775, 0.427, 0.2114, 0.3751, 0.1784, 0.2376, 0.1775, 0.2353, 0.2458, 0.427, 0.2114, 0.2353, 0.2458, 0.5249, 0.2203, 0.427, 0.2114, 0.5249, 0.2203, 0.4839, 0.1567, 0.427, 0.2114, 0.5249, 0.2203, 0.5256, 0.02442, 0.4839, 0.1567, 0.4293, 0.1005, 0.2712, 0.07895, 0.3715, 0.1208, 0.5256, 0.02442, 0.4293, 0.1005, 0.4839, 0.1567, 0.4293, 0.1005, 0.3029, 0.04999, 0.2712, 0.07895, 0.4293, 0.1005, 0.5256, 0.02442, 0.3011, 0.01031, 0.4293, 0.1005, 0.3011, 0.01031, 0.3029, 0.04999, 0.5159, 0.627, 0.8159, 0.6176, 0.831, 0.5612, 0.6645, 0.4836, 0.5159, 0.627, 0.831, 0.5612, 0.6645, 0.4836, 0.6318, 0.4639, 0.5159, 0.627, 0.8926, 0.4092, 0.6645, 0.4836, 0.831, 0.5612, 0.8926, 0.4092, 0.7251, 0.4445, 0.6645, 0.4836, 0.7251, 0.4445, 0.8926, 0.4092, 0.8171, 0.4077, 0.8171, 0.4077, 0.721, 0.3911, 0.7251, 0.4445, 0.8171, 0.4077, 0.8203, 0.3423, 0.721, 0.3911, 0.721, 0.3911, 0.8203, 0.3423, 0.8452, 0.2524, 0.8203, 0.3423, 0.8778, 0.3446, 0.8452, 0.2524, 0.8778, 0.3446, 0.9571, 0.4283, 0.8452, 0.2524, 0.8778, 0.3446, 0.8926, 0.4092, 0.9571, 0.4283, 0.8926, 0.4092, 0.831, 0.5612, 0.9571, 0.4283, 0.9571, 0.4283, 0.831, 0.5612, 0.8937, 0.5583, 0.992, 0.627, 0.9571, 0.4283, 0.8937, 0.5583, 0.992, 0.627, 0.8937, 0.5583, 0.9148, 0.6208, 0.27, 0.4883, 0.2971, 0.5157, 0.4957, 0.5157, 0.2383, 0.477, 0.27, 0.4883, 0.4957, 0.5157, 0.2383, 0.477, 0.4957, 0.5157, 0.1143, 0.4326, 0.1143, 0.4326, 0.2139, 0.4912, 0.2383, 0.477, 0.1143, 0.4326, 0.2098, 0.514, 0.2139, 0.4912, 0.1143, 0.4326, 0.004497, 0.4931, 0.2098, 0.514, 0.1143, 0.4326, 0.05997, 0.3806, 0.004497, 0.4931, 0.05997, 0.3806, 0.003906, 0.2961, 0.004497, 0.4931, 0.05997, 0.3806, 0.1166, 0.3185, 0.003906, 0.2961, 0.1166, 0.3185, 0.2993, 0.2786, 0.003906, 0.2961, 0.1166, 0.3185, 0.3059, 0.3207, 0.2993, 0.2786, 0.1166, 0.3185, 0.363, 0.3611, 0.3059, 0.3207, 0.1166, 0.3185, 0.1743, 0.3703, 0.363, 0.3611, 0.4957, 0.5157, 0.1743, 0.3703, 0.1143, 0.4326, 0.4957, 0.5157, 0.363, 0.3611, 0.1743, 0.3703, 0.4957, 0.5157, 0.4304, 0.3439, 0.363, 0.3611, 0.4957, 0.5157, 0.512, 0.2973, 0.4304, 0.3439, 0.512, 0.2973, 0.4549, 0.2887, 0.4304, 0.3439, 0.3702, 0.2937, 0.2993, 0.2786, 0.3059, 0.3207, 0.3059, 0.3207, 0.363, 0.3611, 0.3702, 0.2937, 0.363, 0.3611, 0.4304, 0.3439, 0.3702, 0.2937, 0.3702, 0.2937, 0.4304, 0.3439, 0.4549, 0.2887, 0.3702, 0.2937, 0.4549, 0.2887, 0.3718, 0.2524, 0.2545, 0.003906, 0.3029, 0.04999, 0.3011, 0.01031, 0.2545, 0.003906, 0.2712, 0.07895, 0.3029, 0.04999, 0.2186, 0.06126, 0.2712, 0.07895, 0.2545, 0.003906, 0.2545, 0.003906, 0.2101, 0.009914, 0.2186, 0.06126, 0.8926, 0.4092, 0.8778, 0.3446, 0.836, 0.4082, 0.836, 0.4082, 0.8778, 0.3446, 0.8203, 0.3423, 0.7705, 0.1181, 0.7431, 0.2373, 0.9518, 0.2428, 0.5367, 0.2428, 0.7431, 0.2373, 0.7705, 0.1181, 0.7705, 0.1181, 0.9518, 0.2428, 0.8181, 0.0773, 0.9518, 0.2428, 0.9582, 0.00799, 0.8181, 0.0773, 0.7708, 0.03231, 0.8181, 0.0773, 0.9582, 0.00799, 0.7708, 0.03231, 0.9582, 0.00799, 0.7399, 0.003906, 0.5367, 0.2428, 0.7705, 0.1181, 0.7204, 0.07681, 0.7399, 0.003906, 0.7204, 0.07681, 0.7708, 0.03231, 0.5295, 0.0107, 0.5367, 0.2428, 0.7204, 0.07681, 0.7399, 0.003906, 0.5295, 0.0107, 0.7204, 0.07681, 0.1743, 0.3703, 0.1166, 0.3185, 0.1174, 0.3675, 0.1143, 0.4326, 0.1743, 0.3703, 0.1174, 0.3675, 0.1174, 0.3675, 0.1166, 0.3185, 0.05997, 0.3806, 0.05997, 0.3806, 0.1143, 0.4326, 0.1174, 0.3675])
me_scene.materials.append(mat_food_fresnel)
me_scene.update()
me_scene.normals_split_custom_set([tuple(v) for v in zip(*[iter([0.02603, 0.9652, 0.2601, -0.02553, 0.4076, 0.9128, -0.3587, 0.407, 0.84, -0.8266, 0.3884, 0.4073, -0.3404, 0.9072, 0.2472, -0.3587, 0.407, 0.84, 0.9961, 0.02594, -0.08392, 0.9389, 0.3187, 0.1296, 0.9928, 0.09125, 0.07738, -0.3587, 0.407, 0.84, -0.3404, 0.9072, 0.2472, 0.02603, 0.9652, 0.2601, -0.2854, -0.4832, -0.8277, -0.09872, -0.9689, -0.2268, -0.02611, -0.338, -0.9408, -0.05754, 0.8827, -0.4664, -0.005067, 0.3243, -0.9459, 0.04541, 0.5113, -0.8582, 0.9928, 0.09125, 0.07738, 0.9389, 0.3187, 0.1296, 0.9872, 0.06175, 0.147, 0.1227, 0.9661, 0.2272, 0.2606, 0.9554, -0.139, 0.02353, 0.9993, -0.02783, 0.02353, 0.9993, -0.02783, 0.2606, 0.9554, -0.139, -0.08171, 0.9808, -0.1772, -0.6679, 0.2554, 0.6991, -0.5519, 0.1614, 0.8182, -0.3475, 0.3185, 0.8819, -0.1913, -0.8746, 0.4456, 0.2582, -0.4035, 0.8778, -0.6546, -0.4401, 0.6147, -0.1913, -0.8746, 0.4456, 0.6005, -0.7994, 0.01998, 0.2582, -0.4035, 0.8778, 0.6005, -0.7994, 0.01998, -0.1913, -0.8746, 0.4456, -0.09872, -0.9689, -0.2268, 0.6005, -0.7994, 0.01998, -0.09872, -0.9689, -0.2268, -0.5879, -0.6829, -0.4335, 0.4142, -0.3798, -0.8272, 0.6005, -0.7994, 0.01998, -0.5879, -0.6829, -0.4335, -0.1913, -0.8746, 0.4456, -0.6677, -0.7441, -0.02352, -0.09872, -0.9689, -0.2268, -0.1913, -0.8746, 0.4456, -0.08789, -0.4482, 0.8896, -0.6677, -0.7441, -0.02352, -0.6677, -0.7441, -0.02352, -0.02611, -0.338, -0.9408, -0.09872, -0.9689, -0.2268, -0.02553, 0.4076, 0.9128, -0.2466, 0.06954, 0.9666, -0.3587, 0.407, 0.84, -0.2466, 0.06954, 0.9666, -0.364, 0.2894, 0.8853, -0.3587, 0.407, 0.84, -0.364, 0.2894, 0.8853, -0.6392, 0.1847, 0.7466, -0.3587, 0.407, 0.84, -0.3587, 0.407, 0.84, -0.6392, 0.1847, 0.7466, -0.8266, 0.3884, 0.4073, -0.2615, 0.04386, 0.9642, -0.3475, 0.3185, 0.8819, -0.5519, 0.1614, 0.8182, -0.4233, -0.1714, 0.8897, -0.2615, 0.04386, 0.9642, -0.5519, 0.1614, 0.8182, -0.6344, -0.1046, 0.7659, -0.4233, -0.1714, 0.8897, -0.5519, 0.1614, 0.8182, -0.6344, -0.1046, 0.7659, -0.5519, 0.1614, 0.8182, -0.6679, 0.2554, 0.6991, 0.982, -0.1844, 0.04092, 0.9961, 0.02594, -0.08392, 0.9928, 0.09125, 0.07738, 0.9928, 0.09125, 0.07738, 0.9872, 0.06175, 0.147, 0.982, -0.1844, 0.04092, -0.3219, 0.5127, -0.7959, -0.005067, 0.3243, -0.9459, -0.05754, 0.8827, -0.4664, -0.5752, 0.601, -0.555, -0.3219, 0.5127, -0.7959, -0.05754, 0.8827, -0.4664, -0.3435, 0.915, -0.2116, -0.5752, 0.601, -0.555, -0.05754, 0.8827, -0.4664, -0.05754, 0.8827, -0.4664, -0.1942, 0.9579, -0.2115, -0.3435, 0.915, -0.2116, 0.06491, 0.9786, -0.1951, -0.1942, 0.9579, -0.2115, -0.05754, 0.8827, -0.4664, -0.05754, 0.8827, -0.4664, 0.04541, 0.5113, -0.8582, 0.06491, 0.9786, -0.1951, -0.5465, -0.08636, 0.833, -0.6546, -0.4401, 0.6147, 0.2582, -0.4035, 0.8778, -0.5465, -0.08636, 0.833, 0.2582, -0.4035, 0.8778, -0.364, 0.2894, 0.8853, 0.2582, -0.4035, 0.8778, -0.6392, 0.1847, 0.7466, -0.364, 0.2894, 0.8853, 0.2582, -0.4035, 0.8778, -0.8266, 0.3884, 0.4073, -0.6392, 0.1847, 0.7466, 0.2582, -0.4035, 0.8778, 0.7089, 0.572, 0.4126, -0.8266, 0.3884, 0.4073, -0.2466, 0.06954, 0.9666, -0.5465, -0.08636, 0.833, -0.364, 0.2894, 0.8853, -0.5465, -0.08636, 0.833, -0.2466, 0.06954, 0.9666, -0.3727, -0.1401, 0.9173, -0.3727, -0.1401, 0.9173, -0.2466, 0.06954, 0.9666, -0.6344, -0.1046, 0.7659, -0.3727, -0.1401, 0.9173, -0.6344, -0.1046, 0.7659, -0.6679, 0.2554, 0.6991, -0.2466, 0.06954, 0.9666, -0.4233, -0.1714, 0.8897, -0.6344, -0.1046, 0.7659, -0.2466, 0.06954, 0.9666, -0.02553, 0.4076, 0.9128, -0.4233, -0.1714, 0.8897, -0.02553, 0.4076, 0.9128, -0.6844, 0.7289, 0.01478, -0.4233, -0.1714, 0.8897, -0.6844, 0.7289, 0.01478, -0.2615, 0.04386, 0.9642, -0.4233, -0.1714, 0.8897, -0.6844, 0.7289, 0.01478, -0.6677, -0.7441, -0.02352, -0.2615, 0.04386, 0.9642, -0.3475, 0.3185, 0.8819, -0.3727, -0.1401, 0.9173, -0.6679, 0.2554, 0.6991, -0.6677, -0.7441, -0.02352, -0.3475, 0.3185, 0.8819, -0.2615, 0.04386, 0.9642, -0.3475, 0.3185, 0.8819, -0.1674, -0.05974, 0.9841, -0.3727, -0.1401, 0.9173, -0.3475, 0.3185, 0.8819, -0.6677, -0.7441, -0.02352, -0.08789, -0.4482, 0.8896, -0.3475, 0.3185, 0.8819, -0.08789, -0.4482, 0.8896, -0.1674, -0.05974, 0.9841, -0.6844, 0.7289, 0.01478, -0.02553, 0.4076, 0.9128, 0.02603, 0.9652, 0.2601, 0.06491, 0.9786, -0.1951, -0.6844, 0.7289, 0.01478, 0.02603, 0.9652, 0.2601, 0.06491, 0.9786, -0.1951, 0.04541, 0.5113, -0.8582, -0.6844, 0.7289, 0.01478, -0.08171, 0.9808, -0.1772, 0.06491, 0.9786, -0.1951, 0.02603, 0.9652, 0.2601, -0.08171, 0.9808, -0.1772, -0.1942, 0.9579, -0.2115, 0.06491, 0.9786, -0.1951, -0.1942, 0.9579, -0.2115, -0.08171, 0.9808, -0.1772, 0.2606, 0.9554, -0.139, 0.2606, 0.9554, -0.139, -0.3435, 0.915, -0.2116, -0.1942, 0.9579, -0.2115, 0.2606, 0.9554, -0.139, 0.1227, 0.9661, 0.2272, -0.3435, 0.915, -0.2116, -0.3435, 0.915, -0.2116, 0.1227, 0.9661, 0.2272, -0.006747, 0.4442, -0.8959, 0.1227, 0.9661, 0.2272, -0.2243, 0.968, 0.1122, -0.006747, 0.4442, -0.8959, -0.2243, 0.968, 0.1122, 0.3708, 0.9287, 0.0001435, -0.006747, 0.4442, -0.8959, -0.2243, 0.968, 0.1122, -0.08171, 0.9808, -0.1772, 0.3708, 0.9287, 0.0001435, -0.08171, 0.9808, -0.1772, 0.02603, 0.9652, 0.2601, 0.3708, 0.9287, 0.0001435, 0.3708, 0.9287, 0.0001435, 0.02603, 0.9652, 0.2601, -0.3404, 0.9072, 0.2472, 0.7089, 0.572, 0.4126, 0.3708, 0.9287, 0.0001435, -0.3404, 0.9072, 0.2472, 0.7089, 0.572, 0.4126, -0.3404, 0.9072, 0.2472, -0.8266, 0.3884, 0.4073, -0.5752, 0.601, -0.555, -0.3435, 0.915, -0.2116, -0.006747, 0.4442, -0.8959, -0.3219, 0.5127, -0.7959, -0.5752, 0.601, -0.555, -0.006747, 0.4442, -0.8959, -0.3219, 0.5127, -0.7959, -0.006747, 0.4442, -0.8959, -0.4308, -0.1034, -0.8965, -0.4308, -0.1034, -0.8965, -0.005067, 0.3243, -0.9459, -0.3219, 0.5127, -0.7959, -0.4308, -0.1034, -0.8965, 0.04541, 0.5113, -0.8582, -0.005067, 0.3243, -0.9459, -0.4308, -0.1034, -0.8965, -0.6844, 0.7289, 0.01478, 0.04541, 0.5113, -0.8582, -0.4308, -0.1034, -0.8965, -0.2374, 0.02654, -0.9711, -0.6844, 0.7289, 0.01478, -0.2374, 0.02654, -0.9711, -0.6677, -0.7441, -0.02352, -0.6844, 0.7289, 0.01478, -0.2374, 0.02654, -0.9711, -0.4144, 0.1572, -0.8964, -0.6677, -0.7441, -0.02352, -0.4144, 0.1572, -0.8964, -0.02611, -0.338, -0.9408, -0.6677, -0.7441, -0.02352, -0.4144, 0.1572, -0.8964, -0.09063, -0.1719, -0.9809, -0.02611, -0.338, -0.9408, -0.4144, 0.1572, -0.8964, -0.3745, -0.2476, -0.8936, -0.09063, -0.1719, -0.9809, -0.4144, 0.1572, -0.8964, -0.5992, 0.02066, -0.8004, -0.3745, -0.2476, -0.8936, -0.006747, 0.4442, -0.8959, -0.5992, 0.02066, -0.8004, -0.4308, -0.1034, -0.8965, -0.006747, 0.4442, -0.8959, -0.3745, -0.2476, -0.8936, -0.5992, 0.02066, -0.8004, -0.006747, 0.4442, -0.8959, -0.5866, -0.1795, -0.7897, -0.3745, -0.2476, -0.8936, -0.006747, 0.4442, -0.8959, 0.4142, -0.3798, -0.8272, -0.5866, -0.1795, -0.7897, 0.4142, -0.3798, -0.8272, -0.5879, -0.6829, -0.4335, -0.5866, -0.1795, -0.7897, -0.2854, -0.4832, -0.8277, -0.02611, -0.338, -0.9408, -0.09063, -0.1719, -0.9809, -0.09063, -0.1719, -0.9809, -0.3745, -0.2476, -0.8936, -0.2854, -0.4832, -0.8277, -0.3745, -0.2476, -0.8936, -0.5866, -0.1795, -0.7897, -0.2854, -0.4832, -0.8277, -0.2854, -0.4832, -0.8277, -0.5866, -0.1795, -0.7897, -0.5879, -0.6829, -0.4335, -0.2854, -0.4832, -0.8277, -0.5879, -0.6829, -0.4335, -0.09872, -0.9689, -0.2268, -0.1913, -0.8746, 0.4456, -0.1674, -0.05974, 0.9841, -0.08789, -0.4482, 0.8896, -0.1913, -0.8746, 0.4456, -0.3727, -0.1401, 0.9173, -0.1674, -0.05974, 0.9841, -0.5465, -0.08636, 0.833, -0.3727, -0.1401, 0.9173, -0.1913, -0.8746, 0.4456, -0.1913, -0.8746, 0.4456, -0.6546, -0.4401, 0.6147, -0.5465, -0.08636, 0.833, -0.08171, 0.9808, -0.1772, -0.2243, 0.968, 0.1122, 0.02353, 0.9993, -0.02783, 0.02353, 0.9993, -0.02783, -0.2243, 0.968, 0.1122, 0.1227, 0.9661, 0.2272, 0.982, -0.1844, 0.04092, 0.3708, 0.9287, 0.0001435, 0.7089, 0.572, 0.4126, -0.006747, 0.4442, -0.8959, 0.3708, 0.9287, 0.0001435, 0.982, -0.1844, 0.04092, 0.982, -0.1844, 0.04092, 0.7089, 0.572, 0.4126, 0.9961, 0.02594, -0.08392, 0.7089, 0.572, 0.4126, 0.2582, -0.4035, 0.8778, 0.9961, 0.02594, -0.08392, 0.9389, 0.3187, 0.1296, 0.9961, 0.02594, -0.08392, 0.2582, -0.4035, 0.8778, 0.9389, 0.3187, 0.1296, 0.2582, -0.4035, 0.8778, 0.6005, -0.7994, 0.01998, -0.006747, 0.4442, -0.8959, 0.982, -0.1844, 0.04092, 0.9872, 0.06175, 0.147, 0.6005, -0.7994, 0.01998, 0.9872, 0.06175, 0.147, 0.9389, 0.3187, 0.1296, 0.4142, -0.3798, -0.8272, -0.006747, 0.4442, -0.8959, 0.9872, 0.06175, 0.147, 0.6005, -0.7994, 0.01998, 0.4142, -0.3798, -0.8272, 0.9872, 0.06175, 0.147, -0.5992, 0.02066, -0.8004, -0.4144, 0.1572, -0.8964, -0.4251, 0.07178, -0.9023, -0.4308, -0.1034, -0.8965, -0.5992, 0.02066, -0.8004, -0.4251, 0.07178, -0.9023, -0.4251, 0.07178, -0.9023, -0.4144, 0.1572, -0.8964, -0.2374, 0.02654, -0.9711, -0.2374, 0.02654, -0.9711, -0.4308, -0.1034, -0.8965, -0.4251, 0.07178, -0.9023])] * 3)])

# ---- objects
ob_cheese_top = bpy.data.objects.new('Cheese_Top', me_scene_001)
ob_cheese_bottom = bpy.data.objects.new('Cheese_Bottom', me_scene_002)
ob_cheese_whole = bpy.data.objects.new('Cheese_Whole', me_scene)

# ---- transforms, parenting, visibility, modifiers, constraints
ob_cheese_top.location = (0.0, 0.0, 0.0)
ob_cheese_top.rotation_euler = (1.571, -0.0, 0.0)
ob_cheese_top.scale = (0.01, 0.01, 0.01)
ob_cheese_top.color = (0.8, 0.8, 0.8, 1.0)
ob_cheese_bottom.location = (0.0, 0.0, 0.0)
ob_cheese_bottom.rotation_euler = (1.571, -0.0, 0.0)
ob_cheese_bottom.scale = (0.01, 0.01, 0.01)
ob_cheese_bottom.color = (0.8, 0.8, 0.8, 1.0)
ob_cheese_whole.location = (0.0, 0.0, 0.0)
ob_cheese_whole.rotation_euler = (1.571, -0.0, 0.0)
ob_cheese_whole.scale = (0.01, 0.01, 0.01)
ob_cheese_whole.color = (0.8, 0.8, 0.8, 1.0)

# ---- collection membership
col_cheese_split.objects.link(ob_cheese_top)
col_cheese_split.objects.link(ob_cheese_bottom)
col_cheese_whole.objects.link(ob_cheese_whole)

# ---- scene / render settings (as saved in the file)
scene.frame_start = 1; scene.frame_end = 250; scene.frame_set(1)
scene.render.engine = 'BLENDER_EEVEE_NEXT'
scene.render.fps = 25
scene.cycles.sampling_pattern = 'TABULATED_SOBOL'
scene.cycles.use_light_tree = False
scene.view_settings.view_transform = 'Filmic'
bpy.context.view_layer.update()

# ---- added for rendering (the .blend has no active camera and no usable light): camera, sun
cam_auto = bpy.data.cameras.new('AutoCamera')
cam_auto.lens = 50.0
cam_auto.sensor_width = 36.0
cam_auto.clip_end = 1000.0
ob_auto_camera = bpy.data.objects.new('AutoCamera', cam_auto)
scene.collection.objects.link(ob_auto_camera)
ob_auto_camera.location = (0.185045, -0.222054, 0.148036)
ob_auto_camera.rotation_euler = (1.09748, -7.21219e-08, 0.694738)
scene.camera = ob_auto_camera
light_auto_sun = bpy.data.lights.new('AutoSun', 'SUN')
light_auto_sun.energy = 3.0
light_auto_sun.angle = 0.0523599
ob_auto_sun = bpy.data.objects.new('AutoSun', light_auto_sun)
scene.collection.objects.link(ob_auto_sun)
ob_auto_sun.rotation_euler = (0.872665, 0.174533, 0.523599)
bpy.context.view_layer.update()
